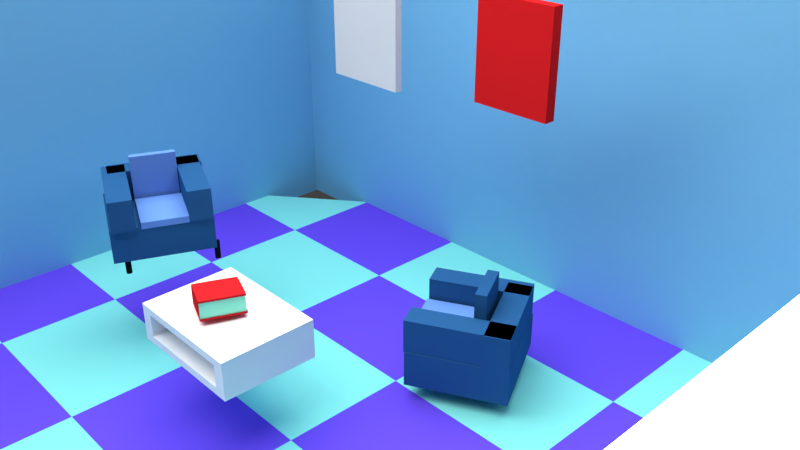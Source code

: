 # Source: UTS.blend  (saved by Blender 2.79.0; exported with 4.5.12 LTS)
import bpy
from mathutils import Matrix  # noqa: F401  (used for matrix-valued properties, if any)

bpy.ops.wm.read_factory_settings(use_empty=True)
scene = bpy.context.scene
scene.name = 'Scene'

# ---- collections
col_collection_1 = bpy.data.collections.new('Collection 1'); scene.collection.children.link(col_collection_1)

# ---- materials (node trees are filled in below, after node groups)
mat_material_020 = bpy.data.materials.new('Material.020')
mat_material_020.alpha_threshold = 0.0
mat_material_020.diffuse_color = (0.8, 0.01589, 0.01834, 1.0)
mat_material_020.roughness = 0.5
mat_material_022 = bpy.data.materials.new('Material.022')
mat_material_022.alpha_threshold = 0.0
mat_material_022.roughness = 0.5
mat_material_015 = bpy.data.materials.new('Material.015')
mat_material_015.alpha_threshold = 0.0
mat_material_015.diffuse_color = (0.01002, 0.01002, 0.01002, 1.0)
mat_material_015.roughness = 0.5
mat_material_016 = bpy.data.materials.new('Material.016')
mat_material_016.alpha_threshold = 0.0
mat_material_016.diffuse_color = (0.1568, 0.3283, 0.8, 1.0)
mat_material_016.roughness = 0.5
mat_material_011 = bpy.data.materials.new('Material.011')
mat_material_011.alpha_threshold = 0.0
mat_material_011.diffuse_color = (0.02612, 0.1157, 0.2883, 1.0)
mat_material_011.roughness = 0.5
mat_material_013 = bpy.data.materials.new('Material.013')
mat_material_013.alpha_threshold = 0.0
mat_material_013.diffuse_color = (0.02612, 0.1157, 0.2883, 1.0)
mat_material_013.roughness = 0.5
mat_material_010 = bpy.data.materials.new('Material.010')
mat_material_010.alpha_threshold = 0.0
mat_material_010.diffuse_color = (0.02612, 0.1157, 0.2883, 1.0)
mat_material_010.roughness = 0.5
mat_material_009 = bpy.data.materials.new('Material.009')
mat_material_009.alpha_threshold = 0.0
mat_material_009.diffuse_color = (0.02612, 0.1157, 0.2883, 1.0)
mat_material_009.roughness = 0.5
mat_material_014 = bpy.data.materials.new('Material.014')
mat_material_014.alpha_threshold = 0.0
mat_material_014.diffuse_color = (0.01002, 0.01002, 0.01002, 1.0)
mat_material_014.roughness = 0.5
mat_material_005 = bpy.data.materials.new('Material.005')
mat_material_005.alpha_threshold = 0.0
mat_material_005.diffuse_color = (0.02612, 0.1157, 0.2883, 1.0)
mat_material_005.roughness = 0.5
mat_material_007 = bpy.data.materials.new('Material.007')
mat_material_007.alpha_threshold = 0.0
mat_material_007.diffuse_color = (0.02612, 0.1157, 0.2883, 1.0)
mat_material_007.roughness = 0.5
mat_material_006 = bpy.data.materials.new('Material.006')
mat_material_006.alpha_threshold = 0.0
mat_material_006.diffuse_color = (0.02612, 0.1157, 0.2883, 1.0)
mat_material_006.roughness = 0.5
mat_material_004 = bpy.data.materials.new('Material.004')
mat_material_004.alpha_threshold = 0.0
mat_material_004.diffuse_color = (0.02612, 0.1157, 0.2883, 1.0)
mat_material_004.roughness = 0.5
mat_material = bpy.data.materials.new('Material')
mat_material.alpha_threshold = 0.0
mat_material.diffuse_color = (0.2183, 0.5456, 0.8, 1.0)
mat_material.roughness = 0.5
mat_material.line_color = (0.0, 0.0, 0.0, 1.0)
mat_material_001 = bpy.data.materials.new('Material.001')
mat_material_001.alpha_threshold = 0.0
mat_material_001.diffuse_color = (0.2319, 0.8, 0.7546, 1.0)
mat_material_001.roughness = 0.5
mat_material_002 = bpy.data.materials.new('Material.002')
mat_material_002.alpha_threshold = 0.0
mat_material_002.diffuse_color = (0.1358, 0.07441, 0.8, 1.0)
mat_material_002.roughness = 0.5
mat_material_019 = bpy.data.materials.new('Material.019')
mat_material_019.alpha_threshold = 0.0
mat_material_019.diffuse_color = (0.5596, 0.01826, 0.0229, 1.0)
mat_material_019.roughness = 0.5
mat_material_018 = bpy.data.materials.new('Material.018')
mat_material_018.alpha_threshold = 0.0
mat_material_018.diffuse_color = (0.3324, 1.0, 0.7811, 1.0)
mat_material_018.roughness = 0.5
mat_material_017 = bpy.data.materials.new('Material.017')
mat_material_017.alpha_threshold = 0.0
mat_material_017.diffuse_color = (1.0, 1.0, 1.0, 1.0)
mat_material_017.roughness = 0.5
mat_material_021 = bpy.data.materials.new('Material.021')
mat_material_021.alpha_threshold = 0.0
mat_material_021.roughness = 0.5

# ---- material node trees
mat_material_022.use_nodes = True; mat_material_022.node_tree.nodes.clear()
_N = mat_material_022.node_tree.nodes; _L = mat_material_022.node_tree.links
n0 = _N.new('ShaderNodeOutputMaterial'); n0.name = 'Material Output'; n0.location = (300, 300)
n1 = _N.new('ShaderNodeBsdfDiffuse'); n1.name = 'Diffuse BSDF'; n1.location = (10, 300)
_L.new(n1.outputs[0], n0.inputs[0])
n0.is_active_output = True
mat_material_021.use_nodes = True; mat_material_021.node_tree.nodes.clear()
_N = mat_material_021.node_tree.nodes; _L = mat_material_021.node_tree.links
n0 = _N.new('ShaderNodeEmission'); n0.name = 'Emission'; n0.location = (113, 374)
n0.inputs[0].default_value = (0.8, 0.8, 0.8, 1.0)
n0.inputs[1].default_value = 5.0
n1 = _N.new('ShaderNodeOutputMaterial'); n1.name = 'Material Output'; n1.location = (276, 374)
_L.new(n0.outputs[0], n1.inputs[0])
n1.is_active_output = True

# ---- world
world_world = bpy.data.worlds.new('World'); scene.world = world_world
world_world.color = (0.05088, 0.05088, 0.05088)
world_world.use_sun_shadow = False
world_world.sun_shadow_jitter_overblur = 0.0
world_world.cycles.sampling_method = 'MANUAL'

# ---- cameras
cam_camera = bpy.data.cameras.new('Camera')
cam_camera.clip_end = 100.0
cam_camera.lens = 35.0
cam_camera.sensor_width = 32.0
cam_camera.sensor_height = 18.0
cam_camera.ortho_scale = 7.314
cam_camera.dof.focus_distance = 0.0

# ---- lights
light_lamp = bpy.data.lights.new('Lamp', 'POINT')
light_lamp.transmission_factor = 0.0
light_lamp.cutoff_distance = 30.0
light_lamp.energy = 100.0
light_lamp.shadow_buffer_clip_start = 1.001
light_lamp.shadow_soft_size = 0.1
light_lamp.shadow_maximum_resolution = 0.006
light_lamp.use_absolute_resolution = True

# ---- meshes
me_cube_018 = bpy.data.meshes.new('Cube.018')
me_cube_018.from_pydata([(-1.0, -1.0, -1.0), (-1.0, -1.0, 1.0), (-1.0, 1.0, -1.0), (-1.0, 1.0, 1.0), (1.0, -1.0, -1.0), (1.0, -1.0, 1.0), (1.0, 1.0, -1.0), (1.0, 1.0, 1.0)], [], [(0, 1, 3, 2), (2, 3, 7, 6), (6, 7, 5, 4), (4, 5, 1, 0), (2, 6, 4, 0), (7, 3, 1, 5)])
_uv = me_cube_018.uv_layers.new(name='UVMap')
_uv.uv.foreach_set('vector', [0.6667, 0.3333, 0.3333, 0.3333, 0.3333, 3.974e-08, 0.6667, 0.0, 0.3333, 0.6667, 3.974e-08, 0.6667, 0.0, 0.3333, 0.3333, 0.3333, 0.3333, 0.3333, 1.291e-07, 0.3333, 0.0, 8.941e-08, 0.3333, 0.0, 0.3333, 0.6667, 0.3333, 0.3333, 0.6667, 0.3333, 0.6667, 0.6667, 1.0, 0.3333, 0.6667, 0.3333, 0.6667, 2.98e-08, 1.0, 0.0, 0.3333, 0.6667, 0.3333, 1.0, 4.967e-08, 1.0, 0.0, 0.6667])
me_cube_018.materials.append(mat_material_020)
me_cube_018.use_remesh_preserve_volume = False
me_cube_018.use_remesh_preserve_attributes = False
me_cube_018.use_mirror_vertex_groups = False
me_cube_018.update()
me_cube_017 = bpy.data.meshes.new('Cube.017')
me_cube_017.from_pydata([(-1.0, -1.0, -1.0), (-1.0, -1.0, 1.0), (-1.0, 1.0, -1.0), (-1.0, 1.0, 1.0), (1.0, -1.0, -1.0), (1.0, -1.0, 1.0), (1.0, 1.0, -1.0), (1.0, 1.0, 1.0)], [], [(0, 1, 3, 2), (2, 3, 7, 6), (6, 7, 5, 4), (4, 5, 1, 0), (2, 6, 4, 0), (7, 3, 1, 5)])
_uv = me_cube_017.uv_layers.new(name='UVMap')
_uv.uv.foreach_set('vector', [0.6667, 0.3333, 0.3333, 0.3333, 0.3333, 3.974e-08, 0.6667, 0.0, 0.3333, 0.6667, 3.974e-08, 0.6667, 0.0, 0.3333, 0.3333, 0.3333, 0.3333, 0.3333, 1.291e-07, 0.3333, 0.0, 8.941e-08, 0.3333, 0.0, 0.3333, 0.6667, 0.3333, 0.3333, 0.6667, 0.3333, 0.6667, 0.6667, 1.0, 0.3333, 0.6667, 0.3333, 0.6667, 2.98e-08, 1.0, 0.0, 0.3333, 0.6667, 0.3333, 1.0, 4.967e-08, 1.0, 0.0, 0.6667])
me_cube_017.materials.append(mat_material_022)
me_cube_017.use_remesh_preserve_volume = False
me_cube_017.use_remesh_preserve_attributes = False
me_cube_017.use_mirror_vertex_groups = False
me_cube_017.update()
me_cylinder_007 = bpy.data.meshes.new('Cylinder.007')
me_cylinder_007.from_pydata([(0.0, 1.0, -1.0), (0.0, 1.0, 1.0), (0.1951, 0.9808, -1.0), (0.1951, 0.9808, 1.0), (0.3827, 0.9239, -1.0), (0.3827, 0.9239, 1.0), (0.5556, 0.8315, -1.0), (0.5556, 0.8315, 1.0), (0.7071, 0.7071, -1.0), (0.7071, 0.7071, 1.0), (0.8315, 0.5556, -1.0), (0.8315, 0.5556, 1.0), (0.9239, 0.3827, -1.0), (0.9239, 0.3827, 1.0), (0.9808, 0.1951, -1.0), (0.9808, 0.1951, 1.0), (1.0, 7.55e-08, -1.0), (1.0, 7.55e-08, 1.0), (0.9808, -0.1951, -1.0), (0.9808, -0.1951, 1.0), (0.9239, -0.3827, -1.0), (0.9239, -0.3827, 1.0), (0.8315, -0.5556, -1.0), (0.8315, -0.5556, 1.0), (0.7071, -0.7071, -1.0), (0.7071, -0.7071, 1.0), (0.5556, -0.8315, -1.0), (0.5556, -0.8315, 1.0), (0.3827, -0.9239, -1.0), (0.3827, -0.9239, 1.0), (0.1951, -0.9808, -1.0), (0.1951, -0.9808, 1.0), (-3.258e-07, -1.0, -1.0), (-3.258e-07, -1.0, 1.0), (-0.1951, -0.9808, -1.0), (-0.1951, -0.9808, 1.0), (-0.3827, -0.9239, -1.0), (-0.3827, -0.9239, 1.0), (-0.5556, -0.8315, -1.0), (-0.5556, -0.8315, 1.0), (-0.7071, -0.7071, -1.0), (-0.7071, -0.7071, 1.0), (-0.8315, -0.5556, -1.0), (-0.8315, -0.5556, 1.0), (-0.9239, -0.3827, -1.0), (-0.9239, -0.3827, 1.0), (-0.9808, -0.1951, -1.0), (-0.9808, -0.1951, 1.0), (-1.0, 9.656e-07, -1.0), (-1.0, 9.656e-07, 1.0), (-0.9808, 0.1951, -1.0), (-0.9808, 0.1951, 1.0), (-0.9239, 0.3827, -1.0), (-0.9239, 0.3827, 1.0), (-0.8315, 0.5556, -1.0), (-0.8315, 0.5556, 1.0), (-0.7071, 0.7071, -1.0), (-0.7071, 0.7071, 1.0), (-0.5556, 0.8315, -1.0), (-0.5556, 0.8315, 1.0), (-0.3827, 0.9239, -1.0), (-0.3827, 0.9239, 1.0), (-0.1951, 0.9808, -1.0), (-0.1951, 0.9808, 1.0), (-7.461, 9.55, 4.309), (-7.461, 9.55, 9.293), (-7.461, 12.48, 4.309), (-7.461, 12.48, 9.293), (-23.22, 9.55, 4.309), (-23.22, 9.55, 9.293), (-23.22, 12.48, 4.309), (-23.22, 12.48, 9.293), (-7.563, 38.56, 4.066), (-7.563, 38.56, 4.771), (-7.563, 14.3, 4.066), (-7.563, 14.3, 4.771), (-24.19, 38.56, 4.066), (-24.19, 38.56, 4.771), (-24.19, 14.3, 4.066), (-24.19, 14.3, 4.771), (-32.13, 9.22, 4.134), (-32.13, 9.22, 7.477), (0.3564, 9.22, 4.134), (0.3564, 9.22, 7.477), (-32.13, -0.4771, 4.134), (-32.13, -0.4771, 7.477), (0.3564, -0.4771, 4.134), (0.3564, -0.4771, 7.477), (-23.43, 39.06, 4.134), (-23.43, 39.06, 7.477), (-23.43, 0.03924, 4.134), (-23.43, 0.03924, 7.477), (-31.51, 39.06, 4.134), (-31.51, 39.06, 7.477), (-31.51, 0.03924, 4.134), (-31.51, 0.03924, 7.477), (2.194, 39.65, 4.134), (2.194, 39.65, 7.477), (2.194, 0.6261, 4.134), (2.194, 0.6261, 7.477), (-5.879, 39.65, 4.134), (-5.879, 39.65, 7.477), (-5.879, 0.6261, 4.134), (-5.879, 0.6261, 7.477), (2.805, 38.18, 0.6875), (2.805, 38.18, 4.252), (2.805, -0.8366, 0.6875), (2.805, -0.8366, 4.252), (-31.67, 38.18, 0.6875), (-31.67, 38.18, 4.252), (-31.67, -0.8366, 0.6875), (-31.67, -0.8366, 4.252), (-31.51, 0.9973, -1.119), (-31.51, 0.9973, 0.8805), (-31.31, 0.978, -1.119), (-31.31, 0.978, 0.8805), (-31.13, 0.9211, -1.119), (-31.13, 0.9211, 0.8805), (-30.95, 0.8287, -1.119), (-30.95, 0.8287, 0.8805), (-30.8, 0.7044, -1.119), (-30.8, 0.7044, 0.8805), (-30.68, 0.5528, -1.119), (-30.68, 0.5528, 0.8805), (-30.58, 0.3799, -1.119), (-30.58, 0.3799, 0.8805), (-30.53, 0.1923, -1.119), (-30.53, 0.1923, 0.8805), (-30.51, -0.002747, -1.119), (-30.51, -0.002747, 0.8805), (-30.53, -0.1978, -1.119), (-30.53, -0.1978, 0.8805), (-30.58, -0.3854, -1.119), (-30.58, -0.3854, 0.8805), (-30.68, -0.5583, -1.119), (-30.68, -0.5583, 0.8805), (-30.8, -0.7099, -1.119), (-30.8, -0.7099, 0.8805), (-30.95, -0.8342, -1.119), (-30.95, -0.8342, 0.8805), (-31.13, -0.9266, -1.119), (-31.13, -0.9266, 0.8805), (-31.31, -0.9835, -1.119), (-31.31, -0.9835, 0.8805), (-31.51, -1.003, -1.119), (-31.51, -1.003, 0.8805), (-31.7, -0.9835, -1.119), (-31.7, -0.9835, 0.8805), (-31.89, -0.9266, -1.119), (-31.89, -0.9266, 0.8805), (-32.06, -0.8342, -1.119), (-32.06, -0.8342, 0.8805), (-32.22, -0.7099, -1.119), (-32.22, -0.7099, 0.8805), (-32.34, -0.5583, -1.119), (-32.34, -0.5583, 0.8805), (-32.43, -0.3854, -1.119), (-32.43, -0.3854, 0.8805), (-32.49, -0.1978, -1.119), (-32.49, -0.1978, 0.8805), (-32.51, -0.002746, -1.119), (-32.51, -0.002746, 0.8805), (-32.49, 0.1923, -1.119), (-32.49, 0.1923, 0.8805), (-32.43, 0.3799, -1.119), (-32.43, 0.3799, 0.8805), (-32.34, 0.5528, -1.119), (-32.34, 0.5528, 0.8805), (-32.22, 0.7044, -1.119), (-32.22, 0.7044, 0.8805), (-32.06, 0.8287, -1.119), (-32.06, 0.8287, 0.8805), (-31.89, 0.9211, -1.119), (-31.89, 0.9211, 0.8805), (-31.7, 0.978, -1.119), (-31.7, 0.978, 0.8805), (-1.696, 36.73, -0.8948), (-1.696, 36.73, 1.105), (-1.501, 36.72, -0.8948), (-1.501, 36.72, 1.105), (-1.313, 36.66, -0.8948), (-1.313, 36.66, 1.105), (-1.14, 36.57, -0.8948), (-1.14, 36.57, 1.105), (-0.9886, 36.44, -0.8948), (-0.9886, 36.44, 1.105), (-0.8642, 36.29, -0.8948), (-0.8642, 36.29, 1.105), (-0.7718, 36.12, -0.8948), (-0.7718, 36.12, 1.105), (-0.7149, 35.93, -0.8948), (-0.7149, 35.93, 1.105), (-0.6957, 35.73, -0.8948), (-0.6957, 35.73, 1.105), (-0.7149, 35.54, -0.8948), (-0.7149, 35.54, 1.105), (-0.7718, 35.35, -0.8948), (-0.7718, 35.35, 1.105), (-0.8642, 35.18, -0.8948), (-0.8642, 35.18, 1.105), (-0.9886, 35.03, -0.8948), (-0.9886, 35.03, 1.105), (-1.14, 34.9, -0.8948), (-1.14, 34.9, 1.105), (-1.313, 34.81, -0.8948), (-1.313, 34.81, 1.105), (-1.501, 34.75, -0.8948), (-1.501, 34.75, 1.105), (-1.696, 34.73, -0.8948), (-1.696, 34.73, 1.105), (-1.891, 34.75, -0.8948), (-1.891, 34.75, 1.105), (-2.078, 34.81, -0.8948), (-2.078, 34.81, 1.105), (-2.251, 34.9, -0.8948), (-2.251, 34.9, 1.105), (-2.403, 35.03, -0.8948), (-2.403, 35.03, 1.105), (-2.527, 35.18, -0.8948), (-2.527, 35.18, 1.105), (-2.62, 35.35, -0.8948), (-2.62, 35.35, 1.105), (-2.676, 35.54, -0.8948), (-2.676, 35.54, 1.105), (-2.696, 35.73, -0.8948), (-2.696, 35.73, 1.105), (-2.676, 35.93, -0.8948), (-2.676, 35.93, 1.105), (-2.62, 36.12, -0.8948), (-2.62, 36.12, 1.105), (-2.527, 36.29, -0.8948), (-2.527, 36.29, 1.105), (-2.403, 36.44, -0.8948), (-2.403, 36.44, 1.105), (-2.251, 36.57, -0.8948), (-2.251, 36.57, 1.105), (-2.078, 36.66, -0.8948), (-2.078, 36.66, 1.105), (-1.891, 36.72, -0.8948), (-1.891, 36.72, 1.105), (-31.89, 36.88, -0.7847), (-31.89, 36.88, 1.215), (-31.69, 36.86, -0.7847), (-31.69, 36.86, 1.215), (-31.51, 36.8, -0.7847), (-31.51, 36.8, 1.215), (-31.33, 36.71, -0.7847), (-31.33, 36.71, 1.215), (-31.18, 36.58, -0.7847), (-31.18, 36.58, 1.215), (-31.06, 36.43, -0.7847), (-31.06, 36.43, 1.215), (-30.97, 36.26, -0.7847), (-30.97, 36.26, 1.215), (-30.91, 36.07, -0.7847), (-30.91, 36.07, 1.215), (-30.89, 35.88, -0.7847), (-30.89, 35.88, 1.215), (-30.91, 35.68, -0.7847), (-30.91, 35.68, 1.215), (-30.97, 35.49, -0.7847), (-30.97, 35.49, 1.215), (-31.06, 35.32, -0.7847), (-31.06, 35.32, 1.215), (-31.18, 35.17, -0.7847), (-31.18, 35.17, 1.215), (-31.33, 35.05, -0.7847), (-31.33, 35.05, 1.215), (-31.51, 34.95, -0.7847), (-31.51, 34.95, 1.215), (-31.69, 34.9, -0.7847), (-31.69, 34.9, 1.215), (-31.89, 34.88, -0.7847), (-31.89, 34.88, 1.215), (-32.09, 34.9, -0.7847), (-32.09, 34.9, 1.215), (-32.27, 34.95, -0.7847), (-32.27, 34.95, 1.215), (-32.45, 35.05, -0.7847), (-32.45, 35.05, 1.215), (-32.6, 35.17, -0.7847), (-32.6, 35.17, 1.215), (-32.72, 35.32, -0.7847), (-32.72, 35.32, 1.215), (-32.81, 35.49, -0.7847), (-32.81, 35.49, 1.215), (-32.87, 35.68, -0.7847), (-32.87, 35.68, 1.215), (-32.89, 35.88, -0.7847), (-32.89, 35.88, 1.215), (-32.87, 36.07, -0.7847), (-32.87, 36.07, 1.215), (-32.81, 36.26, -0.7847), (-32.81, 36.26, 1.215), (-32.72, 36.43, -0.7847), (-32.72, 36.43, 1.215), (-32.6, 36.58, -0.7847), (-32.6, 36.58, 1.215), (-32.45, 36.71, -0.7847), (-32.45, 36.71, 1.215), (-32.27, 36.8, -0.7847), (-32.27, 36.8, 1.215), (-32.09, 36.86, -0.7847), (-32.09, 36.86, 1.215)], [], [(0, 1, 3, 2), (2, 3, 5, 4), (4, 5, 7, 6), (6, 7, 9, 8), (8, 9, 11, 10), (10, 11, 13, 12), (12, 13, 15, 14), (14, 15, 17, 16), (16, 17, 19, 18), (18, 19, 21, 20), (20, 21, 23, 22), (22, 23, 25, 24), (24, 25, 27, 26), (26, 27, 29, 28), (28, 29, 31, 30), (30, 31, 33, 32), (32, 33, 35, 34), (34, 35, 37, 36), (36, 37, 39, 38), (38, 39, 41, 40), (40, 41, 43, 42), (42, 43, 45, 44), (44, 45, 47, 46), (46, 47, 49, 48), (48, 49, 51, 50), (50, 51, 53, 52), (52, 53, 55, 54), (54, 55, 57, 56), (56, 57, 59, 58), (58, 59, 61, 60), (3, 1, 63, 61, 59, 57, 55, 53, 51, 49, 47, 45, 43, 41, 39, 37, 35, 33, 31, 29, 27, 25, 23, 21, 19, 17, 15, 13, 11, 9, 7, 5), (60, 61, 63, 62), (62, 63, 1, 0), (0, 2, 4, 6, 8, 10, 12, 14, 16, 18, 20, 22, 24, 26, 28, 30, 32, 34, 36, 38, 40, 42, 44, 46, 48, 50, 52, 54, 56, 58, 60, 62), (64, 65, 67, 66), (66, 67, 71, 70), (70, 71, 69, 68), (68, 69, 65, 64), (66, 70, 68, 64), (71, 67, 65, 69), (72, 73, 75, 74), (74, 75, 79, 78), (78, 79, 77, 76), (76, 77, 73, 72), (74, 78, 76, 72), (79, 75, 73, 77), (80, 81, 83, 82), (82, 83, 87, 86), (86, 87, 85, 84), (84, 85, 81, 80), (82, 86, 84, 80), (87, 83, 81, 85), (88, 89, 91, 90), (90, 91, 95, 94), (94, 95, 93, 92), (92, 93, 89, 88), (90, 94, 92, 88), (95, 91, 89, 93), (96, 97, 99, 98), (98, 99, 103, 102), (102, 103, 101, 100), (100, 101, 97, 96), (98, 102, 100, 96), (103, 99, 97, 101), (104, 105, 107, 106), (106, 107, 111, 110), (110, 111, 109, 108), (108, 109, 105, 104), (106, 110, 108, 104), (111, 107, 105, 109), (112, 113, 115, 114), (114, 115, 117, 116), (116, 117, 119, 118), (118, 119, 121, 120), (120, 121, 123, 122), (122, 123, 125, 124), (124, 125, 127, 126), (126, 127, 129, 128), (128, 129, 131, 130), (130, 131, 133, 132), (132, 133, 135, 134), (134, 135, 137, 136), (136, 137, 139, 138), (138, 139, 141, 140), (140, 141, 143, 142), (142, 143, 145, 144), (144, 145, 147, 146), (146, 147, 149, 148), (148, 149, 151, 150), (150, 151, 153, 152), (152, 153, 155, 154), (154, 155, 157, 156), (156, 157, 159, 158), (158, 159, 161, 160), (160, 161, 163, 162), (162, 163, 165, 164), (164, 165, 167, 166), (166, 167, 169, 168), (168, 169, 171, 170), (170, 171, 173, 172), (115, 113, 175, 173, 171, 169, 167, 165, 163, 161, 159, 157, 155, 153, 151, 149, 147, 145, 143, 141, 139, 137, 135, 133, 131, 129, 127, 125, 123, 121, 119, 117), (172, 173, 175, 174), (174, 175, 113, 112), (112, 114, 116, 118, 120, 122, 124, 126, 128, 130, 132, 134, 136, 138, 140, 142, 144, 146, 148, 150, 152, 154, 156, 158, 160, 162, 164, 166, 168, 170, 172, 174), (176, 177, 179, 178), (178, 179, 181, 180), (180, 181, 183, 182), (182, 183, 185, 184), (184, 185, 187, 186), (186, 187, 189, 188), (188, 189, 191, 190), (190, 191, 193, 192), (192, 193, 195, 194), (194, 195, 197, 196), (196, 197, 199, 198), (198, 199, 201, 200), (200, 201, 203, 202), (202, 203, 205, 204), (204, 205, 207, 206), (206, 207, 209, 208), (208, 209, 211, 210), (210, 211, 213, 212), (212, 213, 215, 214), (214, 215, 217, 216), (216, 217, 219, 218), (218, 219, 221, 220), (220, 221, 223, 222), (222, 223, 225, 224), (224, 225, 227, 226), (226, 227, 229, 228), (228, 229, 231, 230), (230, 231, 233, 232), (232, 233, 235, 234), (234, 235, 237, 236), (179, 177, 239, 237, 235, 233, 231, 229, 227, 225, 223, 221, 219, 217, 215, 213, 211, 209, 207, 205, 203, 201, 199, 197, 195, 193, 191, 189, 187, 185, 183, 181), (236, 237, 239, 238), (238, 239, 177, 176), (176, 178, 180, 182, 184, 186, 188, 190, 192, 194, 196, 198, 200, 202, 204, 206, 208, 210, 212, 214, 216, 218, 220, 222, 224, 226, 228, 230, 232, 234, 236, 238), (240, 241, 243, 242), (242, 243, 245, 244), (244, 245, 247, 246), (246, 247, 249, 248), (248, 249, 251, 250), (250, 251, 253, 252), (252, 253, 255, 254), (254, 255, 257, 256), (256, 257, 259, 258), (258, 259, 261, 260), (260, 261, 263, 262), (262, 263, 265, 264), (264, 265, 267, 266), (266, 267, 269, 268), (268, 269, 271, 270), (270, 271, 273, 272), (272, 273, 275, 274), (274, 275, 277, 276), (276, 277, 279, 278), (278, 279, 281, 280), (280, 281, 283, 282), (282, 283, 285, 284), (284, 285, 287, 286), (286, 287, 289, 288), (288, 289, 291, 290), (290, 291, 293, 292), (292, 293, 295, 294), (294, 295, 297, 296), (296, 297, 299, 298), (298, 299, 301, 300), (243, 241, 303, 301, 299, 297, 295, 293, 291, 289, 287, 285, 283, 281, 279, 277, 275, 273, 271, 269, 267, 265, 263, 261, 259, 257, 255, 253, 251, 249, 247, 245), (300, 301, 303, 302), (302, 303, 241, 240), (240, 242, 244, 246, 248, 250, 252, 254, 256, 258, 260, 262, 264, 266, 268, 270, 272, 274, 276, 278, 280, 282, 284, 286, 288, 290, 292, 294, 296, 298, 300, 302)])
me_cylinder_007.polygons.foreach_set('material_index', [0, 0, 0, 0, 0, 0, 0, 0, 0, 0, 0, 0, 0, 0, 0, 0, 0, 0, 0, 0, 0, 0, 0, 0, 0, 0, 0, 0, 0, 0, 0, 0, 0, 0, 1, 1, 1, 1, 1, 1, 1, 1, 1, 1, 1, 1, 2, 2, 2, 2, 2, 2, 3, 3, 3, 3, 3, 3, 4, 4, 4, 4, 4, 4, 5, 5, 5, 5, 5, 5, 0, 0, 0, 0, 0, 0, 0, 0, 0, 0, 0, 0, 0, 0, 0, 0, 0, 0, 0, 0, 0, 0, 0, 0, 0, 0, 0, 0, 0, 0, 0, 0, 0, 0, 0, 0, 0, 0, 0, 0, 0, 0, 0, 0, 0, 0, 0, 0, 0, 0, 0, 0, 0, 0, 0, 0, 0, 0, 0, 0, 0, 0, 0, 0, 0, 0, 0, 0, 6, 6, 6, 6, 6, 6, 6, 6, 6, 6, 6, 6, 6, 6, 6, 6, 6, 6, 6, 6, 6, 6, 6, 6, 6, 6, 6, 6, 6, 6, 6, 6, 6, 6])
_uv = me_cylinder_007.uv_layers.new(name='UVMap')
_uv.uv.foreach_set('vector', [0.0, 0.0, 0.0, 0.0, 0.0, 0.0, 0.0, 0.0, 0.0, 0.0, 0.0, 0.0, 0.0, 0.0, 0.0, 0.0, 0.0, 0.0, 0.0, 0.0, 0.0, 0.0, 0.0, 0.0, 0.0, 0.0, 0.0, 0.0, 0.0, 0.0, 0.0, 0.0, 0.0, 0.0, 0.0, 0.0, 0.0, 0.0, 0.0, 0.0, 0.0, 0.0, 0.0, 0.0, 0.0, 0.0, 0.0, 0.0, 0.0, 0.0, 0.0, 0.0, 0.0, 0.0, 0.0, 0.0, 0.0, 0.0, 0.0, 0.0, 0.0, 0.0, 0.0, 0.0, 0.0, 0.0, 0.0, 0.0, 0.0, 0.0, 0.0, 0.0, 0.0, 0.0, 0.0, 0.0, 0.0, 0.0, 0.0, 0.0, 0.0, 0.0, 0.0, 0.0, 0.0, 0.0, 0.0, 0.0, 0.0, 0.0, 0.0, 0.0, 0.0, 0.0, 0.0, 0.0, 0.0, 0.0, 0.0, 0.0, 0.0, 0.0, 0.0, 0.0, 0.0, 0.0, 0.0, 0.0, 0.0, 0.0, 0.0, 0.0, 0.0, 0.0, 0.0, 0.0, 0.0, 0.0, 0.0, 0.0, 0.0, 0.0, 0.0, 0.0, 0.0, 0.0, 0.0, 0.0, 0.0, 0.0, 0.0, 0.0, 0.0, 0.0, 0.0, 0.0, 0.0, 0.0, 0.0, 0.0, 0.0, 0.0, 0.0, 0.0, 0.0, 0.0, 0.0, 0.0, 0.0, 0.0, 0.0, 0.0, 0.0, 0.0, 0.0, 0.0, 0.0, 0.0, 0.0, 0.0, 0.0, 0.0, 0.0, 0.0, 0.0, 0.0, 0.0, 0.0, 0.0, 0.0, 0.0, 0.0, 0.0, 0.0, 0.0, 0.0, 0.0, 0.0, 0.0, 0.0, 0.0, 0.0, 0.0, 0.0, 0.0, 0.0, 0.0, 0.0, 0.0, 0.0, 0.0, 0.0, 0.0, 0.0, 0.0, 0.0, 0.0, 0.0, 0.0, 0.0, 0.0, 0.0, 0.0, 0.0, 0.0, 0.0, 0.0, 0.0, 0.0, 0.0, 0.0, 0.0, 0.0, 0.0, 0.0, 0.0, 0.0, 0.0, 0.0, 0.0, 0.0, 0.0, 0.0, 0.0, 0.0, 0.0, 0.0, 0.0, 0.0, 0.0, 0.0, 0.0, 0.0, 0.0, 0.0, 0.0, 0.0, 0.0, 0.0, 0.0, 0.0, 0.0, 0.0, 0.0, 0.0, 0.0, 0.0, 0.0, 0.0, 0.0, 0.0, 0.0, 0.0, 0.0, 0.0, 0.0, 0.0, 0.0, 0.0, 0.0, 0.0, 0.0, 0.0, 0.0, 0.0, 0.0, 0.0, 0.0, 0.0, 0.0, 0.0, 0.0, 0.0, 0.0, 0.0, 0.0, 0.0, 0.0, 0.0, 0.0, 0.0, 0.0, 0.0, 0.0, 0.0, 0.0, 0.0, 0.0, 0.0, 0.0, 0.0, 0.0, 0.0, 0.0, 0.0, 0.0, 0.0, 0.0, 0.0, 0.0, 0.0, 0.0, 0.0, 0.0, 0.0, 0.0, 0.0, 0.0, 0.0, 0.0, 0.0, 0.0, 0.0, 0.0, 0.0, 0.0, 0.0, 0.0, 0.0, 0.0, 0.0, 0.0, 0.0, 0.0, 0.0, 0.0, 0.0, 0.0, 0.0, 0.0, 0.0, 0.0, 0.0, 0.0, 0.0, 0.0, 0.0, 0.0, 0.0, 0.0, 0.0, 0.0, 0.0, 0.0, 0.0, 0.0, 0.0, 0.0, 0.0, 0.0, 0.0, 0.0, 0.0, 0.0, 0.0, 0.0, 0.0, 0.0, 0.0, 0.0, 0.0, 0.0, 0.0, 0.0, 0.0, 0.0, 0.0, 0.0, 0.0, 0.0, 0.0, 0.0, 0.0, 0.0, 0.0, 0.0, 0.0, 0.0, 0.0, 0.0, 0.0, 0.0, 0.0, 0.0, 0.6667, 0.3333, 0.3333, 0.3333, 0.3333, 3.974e-08, 0.6667, 0.0, 0.3333, 0.6667, 3.974e-08, 0.6667, 0.0, 0.3333, 0.3333, 0.3333, 0.3333, 0.3333, 1.291e-07, 0.3333, 0.0, 8.941e-08, 0.3333, 0.0, 0.3333, 0.6667, 0.3333, 0.3333, 0.6667, 0.3333, 0.6667, 0.6667, 1.0, 0.3333, 0.6667, 0.3333, 0.6667, 2.98e-08, 1.0, 0.0, 0.3333, 0.6667, 0.3333, 1.0, 4.967e-08, 1.0, 0.0, 0.6667, 0.6667, 0.3333, 0.3333, 0.3333, 0.3333, 3.974e-08, 0.6667, 0.0, 0.3333, 0.6667, 3.974e-08, 0.6667, 0.0, 0.3333, 0.3333, 0.3333, 0.3333, 0.3333, 1.291e-07, 0.3333, 0.0, 8.941e-08, 0.3333, 0.0, 0.3333, 0.6667, 0.3333, 0.3333, 0.6667, 0.3333, 0.6667, 0.6667, 1.0, 0.3333, 0.6667, 0.3333, 0.6667, 2.98e-08, 1.0, 0.0, 0.3333, 0.6667, 0.3333, 1.0, 4.967e-08, 1.0, 0.0, 0.6667, 0.0, 0.0, 0.0, 0.0, 0.0, 0.0, 0.0, 0.0, 0.0, 0.0, 0.0, 0.0, 0.0, 0.0, 0.0, 0.0, 0.0, 0.0, 0.0, 0.0, 0.0, 0.0, 0.0, 0.0, 0.0, 0.0, 0.0, 0.0, 0.0, 0.0, 0.0, 0.0, 0.0, 0.0, 0.0, 0.0, 0.0, 0.0, 0.0, 0.0, 0.0, 0.0, 0.0, 0.0, 0.0, 0.0, 0.0, 0.0, 0.0, 0.0, 0.0, 0.0, 0.0, 0.0, 0.0, 0.0, 0.0, 0.0, 0.0, 0.0, 0.0, 0.0, 0.0, 0.0, 0.0, 0.0, 0.0, 0.0, 0.0, 0.0, 0.0, 0.0, 0.0, 0.0, 0.0, 0.0, 0.0, 0.0, 0.0, 0.0, 0.0, 0.0, 0.0, 0.0, 0.0, 0.0, 0.0, 0.0, 0.0, 0.0, 0.0, 0.0, 0.0, 0.0, 0.0, 0.0, 0.0, 0.0, 0.0, 0.0, 0.0, 0.0, 0.0, 0.0, 0.0, 0.0, 0.0, 0.0, 0.0, 0.0, 0.0, 0.0, 0.0, 0.0, 0.0, 0.0, 0.0, 0.0, 0.0, 0.0, 0.0, 0.0, 0.0, 0.0, 0.0, 0.0, 0.0, 0.0, 0.0, 0.0, 0.0, 0.0, 0.0, 0.0, 0.0, 0.0, 0.0, 0.0, 0.0, 0.0, 0.0, 0.0, 0.0, 0.0, 0.0, 0.0, 0.0, 0.0, 0.0, 0.0, 0.0, 0.0, 0.0, 0.0, 0.0, 0.0, 0.0, 0.0, 0.0, 0.0, 0.0, 0.0, 0.0, 0.0, 0.0, 0.0, 0.0, 0.0, 0.0, 0.0, 0.0, 0.0, 0.0, 0.0, 0.0, 0.0, 0.0, 0.0, 0.0, 0.0, 0.0, 0.0, 0.0, 0.0, 0.0, 0.0, 0.0, 0.0, 0.0, 0.0, 0.0, 0.0, 0.0, 0.0, 0.0, 0.0, 0.0, 0.0, 0.0, 0.0, 0.0, 0.0, 0.0, 0.0, 0.0, 0.0, 0.0, 0.0, 0.0, 0.0, 0.0, 0.0, 0.0, 0.0, 0.0, 0.0, 0.0, 0.0, 0.0, 0.0, 0.0, 0.0, 0.0, 0.0, 0.0, 0.0, 0.0, 0.0, 0.0, 0.0, 0.0, 0.0, 0.0, 0.0, 0.0, 0.0, 0.0, 0.0, 0.0, 0.0, 0.0, 0.0, 0.0, 0.0, 0.0, 0.0, 0.0, 0.0, 0.0, 0.0, 0.0, 0.0, 0.0, 0.0, 0.0, 0.0, 0.0, 0.0, 0.0, 0.0, 0.0, 0.0, 0.0, 0.0, 0.0, 0.0, 0.0, 0.0, 0.0, 0.0, 0.0, 0.0, 0.0, 0.0, 0.0, 0.0, 0.0, 0.0, 0.0, 0.0, 0.0, 0.0, 0.0, 0.0, 0.0, 0.0, 0.0, 0.0, 0.0, 0.0, 0.0, 0.0, 0.0, 0.0, 0.0, 0.0, 0.0, 0.0, 0.0, 0.0, 0.0, 0.0, 0.0, 0.0, 0.0, 0.0, 0.0, 0.0, 0.0, 0.0, 0.0, 0.0, 0.0, 0.0, 0.0, 0.0, 0.0, 0.0, 0.0, 0.0, 0.0, 0.0, 0.0, 0.0, 0.0, 0.0, 0.0, 0.0, 0.0, 0.0, 0.0, 0.0, 0.0, 0.0, 0.0, 0.0, 0.0, 0.0, 0.0, 0.0, 0.0, 0.0, 0.0, 0.0, 0.0, 0.0, 0.0, 0.0, 0.0, 0.0, 0.0, 0.0, 0.0, 0.0, 0.0, 0.0, 0.0, 0.0, 0.0, 0.0, 0.0, 0.0, 0.0, 0.0, 0.0, 0.0, 0.0, 0.0, 0.0, 0.0, 0.0, 0.0, 0.0, 0.0, 0.0, 0.0, 0.0, 0.0, 0.0, 0.0, 0.0, 0.0, 0.0, 0.0, 0.0, 0.0, 0.0, 0.0, 0.0, 0.0, 0.0, 0.0, 0.0, 0.0, 0.0, 0.0, 0.0, 0.0, 0.0, 0.0, 0.0, 0.0, 0.0, 0.0, 0.0, 0.0, 0.0, 0.0, 0.0, 0.0, 0.0, 0.0, 0.0, 0.0, 0.0, 0.0, 0.0, 0.0, 0.0, 0.0, 0.0, 0.0, 0.0, 0.0, 0.0, 0.0, 0.0, 0.0, 0.0, 0.0, 0.0, 0.0, 0.0, 0.0, 0.0, 0.0, 0.0, 0.0, 0.0, 0.0, 0.0, 0.0, 0.0, 0.0, 0.0, 0.0, 0.0, 0.0, 0.0, 0.0, 0.0, 0.0, 0.0, 0.0, 0.0, 0.0, 0.0, 0.0, 0.0, 0.0, 0.0, 0.0, 0.0, 0.0, 0.0, 0.0, 0.0, 0.0, 0.0, 0.0, 0.0, 0.0, 0.0, 0.0, 0.0, 0.0, 0.0, 0.0, 0.0, 0.0, 0.0, 0.0, 0.0, 0.0, 0.0, 0.0, 0.0, 0.0, 0.0, 0.0, 0.0, 0.0, 0.0, 0.0, 0.0, 0.0, 0.0, 0.0, 0.0, 0.0, 0.0, 0.0, 0.0, 0.0, 0.0, 0.0, 0.0, 0.0, 0.0, 0.0, 0.0, 0.0, 0.0, 0.0, 0.0, 0.0, 0.0, 0.0, 0.0, 0.0, 0.0, 0.0, 0.0, 0.0, 0.0, 0.0, 0.0, 0.0, 0.0, 0.0, 0.0, 0.0, 0.0, 0.0, 0.0, 0.0, 0.0, 0.0, 0.0, 0.0, 0.0, 0.0, 0.0, 0.0, 0.0, 0.0, 0.0, 0.0, 0.0, 0.0, 0.0, 0.0, 0.0, 0.0, 0.0, 0.0, 0.0, 0.0, 0.0, 0.0, 0.0, 0.0, 0.0, 0.0, 0.0, 0.0, 0.0, 0.0, 0.0, 0.0, 0.0, 0.0, 0.0, 0.0, 0.0, 0.0, 0.0, 0.0, 0.0, 0.0, 0.0, 0.0, 0.0, 0.0, 0.0, 0.0, 0.0, 0.0, 0.0, 0.0, 0.0, 0.0, 0.0, 0.0, 0.0, 0.0, 0.0, 0.0, 0.0, 0.0, 0.0, 0.0, 0.0, 0.0, 0.0, 0.0, 0.0, 0.0, 0.0, 0.0, 0.0, 0.0, 0.0, 0.0, 0.0, 0.0, 0.0, 0.0, 0.0, 0.0, 0.0, 0.0, 0.0, 0.0, 0.0, 0.0, 0.0, 0.0, 0.0, 0.0, 0.0, 0.0, 0.0, 0.0, 0.0, 0.0, 0.0, 0.0, 0.0, 0.0, 0.0, 0.0, 0.0, 0.0, 0.0, 0.0, 0.0, 0.0, 0.0, 0.0, 0.0, 0.0, 0.0, 0.0, 0.0, 0.0, 0.0, 0.0, 0.0, 0.0, 0.0, 0.0, 0.0, 0.0, 0.0, 0.0, 0.0, 0.0, 0.0, 0.0, 0.0, 0.0, 0.0, 0.0, 0.0, 0.0, 0.0, 0.0, 0.0, 0.0, 0.0, 0.0, 0.0, 0.0, 0.0, 0.0, 0.0, 0.0, 0.0, 0.0, 0.0, 0.0, 0.0, 0.0, 0.0, 0.0, 0.0, 0.0, 0.0, 0.0, 0.0, 0.0, 0.0, 0.0, 0.0, 0.0, 0.0, 0.0, 0.0, 0.0, 0.0, 0.0, 0.0, 0.0, 0.0, 0.0, 0.0, 0.0, 0.0, 0.0, 0.0, 0.0, 0.0, 0.0, 0.0, 0.0, 0.0, 0.0, 0.0, 0.0, 0.0, 0.0, 0.0, 0.0, 0.0, 0.0, 0.0, 0.0, 0.0, 0.0, 0.0, 0.0, 0.0, 0.0, 0.0, 0.0, 0.0, 0.0, 0.0, 0.0, 0.0, 0.0, 0.0, 0.0, 0.0, 0.0, 0.0, 0.0, 0.0, 0.0, 0.0, 0.0, 0.0, 0.0, 0.0, 0.0, 0.0, 0.0, 0.0, 0.0, 0.0, 0.0, 0.0, 0.0, 0.0, 0.0, 0.0, 0.0, 0.0, 0.0, 0.0, 0.0, 0.0, 0.0, 0.0, 0.0, 0.0, 0.0, 0.0, 0.0, 0.0, 0.0, 0.0, 0.0, 0.0, 0.0, 0.0, 0.0, 0.0, 0.0, 0.0, 0.0, 0.0, 0.0, 0.0, 0.0, 0.0, 0.0, 0.0, 0.0, 0.0, 0.0, 0.0, 0.0, 0.0, 0.0, 0.0, 0.0, 0.0, 0.0, 0.0, 0.0, 0.0, 0.0, 0.0, 0.0, 0.0, 0.0, 0.0, 0.0, 0.0, 0.0, 0.0, 0.0, 0.0, 0.0, 0.0, 0.0, 0.0, 0.0, 0.0, 0.0, 0.0, 0.0, 0.0, 0.0, 0.0, 0.0, 0.0, 0.0, 0.0, 0.0, 0.0, 0.0, 0.0, 0.0, 0.0, 0.0, 0.0, 0.0, 0.0, 0.0, 0.0, 0.0, 0.0, 0.0, 0.0, 0.0, 0.0, 0.0, 0.0, 0.0, 0.0, 0.0, 0.0, 0.0, 0.0, 0.0, 0.0, 0.0, 0.0, 0.0, 0.0, 0.0, 0.0, 0.0, 0.0, 0.0, 0.0, 0.0, 0.0, 0.0, 0.0, 0.0, 0.0, 0.0, 0.0, 0.0, 0.0, 0.0, 0.0, 0.0, 0.0, 0.0, 0.0, 0.0, 0.0, 0.0, 0.0, 0.0, 0.0, 0.0, 0.0, 0.0, 0.0, 0.0, 0.0, 0.0, 0.0, 0.0, 0.0, 0.0, 0.0, 0.0, 0.0, 0.0, 0.0, 0.0, 0.0, 0.0, 0.0, 0.0, 0.0, 0.0, 0.0, 0.0, 0.0, 0.0, 0.0, 0.0, 0.0, 0.0, 0.0, 0.0, 0.0, 0.0, 0.0, 0.0, 0.0, 0.0, 0.0, 0.0, 0.0, 0.0, 0.0, 0.0, 0.0, 0.0, 0.0, 0.0, 0.0, 0.0, 0.0, 0.0, 0.0, 0.0, 0.0, 0.0, 0.0, 0.0, 0.0, 0.0, 0.0, 0.0, 0.0, 0.0, 0.0, 0.0, 0.0, 0.0, 0.0, 0.0, 0.0, 0.0, 0.0, 0.0, 0.0, 0.0, 0.0, 0.0, 0.0, 0.0, 0.0, 0.0, 0.0, 0.0, 0.0, 0.0, 0.0, 0.0, 0.0, 0.0, 0.0, 0.0, 0.0, 0.0, 0.0, 0.0, 0.0, 0.0, 0.0, 0.0, 0.0, 0.0, 0.0, 0.0, 0.0, 0.0, 0.0, 0.0, 0.0, 0.0, 0.0, 0.0, 0.0, 0.0, 0.0, 0.0, 0.0, 0.0, 0.0, 0.0, 0.0, 0.0, 0.0, 0.0, 0.0, 0.0, 0.0, 0.0, 0.0, 0.0, 0.0, 0.0, 0.0, 0.0, 0.0, 0.0, 0.0, 0.0, 0.0, 0.0, 0.0, 0.0, 0.0, 0.0, 0.0, 0.0, 0.0, 0.0, 0.0, 0.0, 0.0, 0.0, 0.0, 0.0, 0.0, 0.0, 0.0, 0.0, 0.0, 0.0, 0.0, 0.0, 0.0, 0.0, 0.0, 0.0, 0.0, 0.0, 0.0, 0.0, 0.0, 0.0, 0.0, 0.0, 0.0, 0.0, 0.0, 0.0, 0.0, 0.0, 0.0, 0.0, 0.0, 0.0, 0.0, 0.0, 0.0, 0.0, 0.0, 0.0, 0.0, 0.0, 0.0, 0.0, 0.0, 0.0, 0.0, 0.0, 0.0, 0.0, 0.0, 0.0, 0.0, 0.0, 0.0, 0.0, 0.0, 0.0, 0.0, 0.0, 0.0, 0.0, 0.0, 0.0, 0.0, 0.0, 0.0, 0.0, 0.0, 0.0, 0.0, 0.0, 0.0, 0.0, 0.0, 0.0, 0.0, 0.0, 0.0, 0.0, 0.0, 0.0, 0.0, 0.0, 0.0, 0.0, 0.0, 0.0, 0.0, 0.0, 0.0, 0.0, 0.0, 0.0, 0.0, 0.0, 0.0, 0.0, 0.0, 0.0, 0.0, 0.0, 0.0, 0.0, 0.0, 0.0, 0.0, 0.0, 0.0, 0.0, 0.0, 0.0, 0.0, 0.0, 0.0, 0.0, 0.0, 0.0, 0.0, 0.0, 0.0, 0.0, 0.0, 0.0, 0.0, 0.0, 0.0, 0.0, 0.0, 0.0, 0.0, 0.0, 0.0, 0.0, 0.0, 0.0, 0.0, 0.0, 0.0, 0.0, 0.0, 0.0, 0.0, 0.0, 0.0, 0.0, 0.0, 0.0, 0.0, 0.0, 0.0, 0.0, 0.0, 0.0, 0.0, 0.0, 0.0, 0.0, 0.0, 0.0, 0.0, 0.0, 0.0, 0.0, 0.0, 0.0, 0.0, 0.0, 0.0, 0.0, 0.0, 0.0, 0.0, 0.0, 0.0, 0.0, 0.0, 0.0, 0.0, 0.0, 0.0, 0.0, 0.0, 0.0, 0.0, 0.0, 0.0, 0.0, 0.0, 0.0, 0.0, 0.0, 0.0, 0.0, 0.0, 0.0, 0.0, 0.0, 0.0, 0.0, 0.0, 0.0, 0.0, 0.0, 0.0, 0.0, 0.0, 0.0, 0.0, 0.0, 0.0, 0.0, 0.0, 0.0, 0.0, 0.0, 0.0, 0.0, 0.0, 0.0, 0.0, 0.0, 0.0, 0.0, 0.0, 0.0, 0.0, 0.0, 0.0, 0.0, 0.0, 0.0, 0.0, 0.0, 0.0, 0.0, 0.0, 0.0, 0.0, 0.0, 0.0, 0.0, 0.0, 0.0, 0.0, 0.0, 0.0, 0.0, 0.0, 0.0, 0.0, 0.0, 0.0, 0.0, 0.0, 0.0, 0.0, 0.0, 0.0, 0.0, 0.0, 0.0, 0.0, 0.0, 0.0, 0.0, 0.0, 0.0, 0.0, 0.0, 0.0, 0.0, 0.0, 0.0, 0.0, 0.0, 0.0, 0.0, 0.0, 0.0, 0.0, 0.0])
me_cylinder_007.materials.append(mat_material_015)
me_cylinder_007.materials.append(mat_material_016)
me_cylinder_007.materials.append(mat_material_011)
me_cylinder_007.materials.append(mat_material_013)
me_cylinder_007.materials.append(mat_material_010)
me_cylinder_007.materials.append(mat_material_009)
me_cylinder_007.materials.append(mat_material_014)
me_cylinder_007.use_remesh_preserve_volume = False
me_cylinder_007.use_remesh_preserve_attributes = False
me_cylinder_007.use_mirror_vertex_groups = False
me_cylinder_007.update()
me_cube_008 = bpy.data.meshes.new('Cube.008')
me_cube_008.from_pydata([(-1.0, -1.0, -1.0), (-1.0, -1.0, 1.0), (-1.0, 1.0, -1.0), (-1.0, 1.0, 1.0), (1.0, -1.0, -1.0), (1.0, -1.0, 1.0), (1.0, 1.0, -1.0), (1.0, 1.0, 1.0), (-5.097, 0.1852, -0.3723), (-5.097, 0.1852, 2.372), (-5.097, 0.41, -0.3723), (-5.097, 0.41, 2.372), (-1.206, 0.1852, -0.3723), (-1.206, 0.1852, 2.372), (-1.206, 0.41, -0.3723), (-1.206, 0.41, 2.372), (-5.209, -1.016, -0.6274), (-5.209, -1.016, -0.2308), (-5.209, 0.1533, -0.6274), (-5.209, 0.1533, -0.2308), (-1.335, -1.016, -0.6274), (-1.335, -1.016, -0.2308), (-1.335, 0.1533, -0.6274), (-1.335, 0.1533, -0.2308), (-7.471, -0.9802, -3.114), (-7.471, -0.9802, -0.9808), (-7.471, 1.02, -3.114), (-7.471, 1.02, -0.9808), (1.069, -0.9802, -3.114), (1.069, -0.9802, -0.9808), (1.069, 1.02, -3.114), (1.069, 1.02, -0.9808), (-7.433, -1.0, -1.0), (-7.433, -1.0, 1.0), (-7.433, 1.0, -1.0), (-7.433, 1.0, 1.0), (-5.433, -1.0, -1.0), (-5.433, -1.0, 1.0), (-5.433, 1.0, -1.0), (-5.433, 1.0, 1.0), (1.07, 0.5057, -1.0), (1.07, 0.5057, 1.0), (-6.978, 0.5057, -1.0), (-6.978, 0.5057, 1.0), (1.07, 1.003, -1.0), (1.07, 1.003, 1.0), (-6.978, 1.003, -1.0), (-6.978, 1.003, 1.0)], [], [(0, 1, 3, 2), (2, 3, 7, 6), (6, 7, 5, 4), (4, 5, 1, 0), (2, 6, 4, 0), (7, 3, 1, 5), (8, 9, 11, 10), (10, 11, 15, 14), (14, 15, 13, 12), (12, 13, 9, 8), (10, 14, 12, 8), (15, 11, 9, 13), (16, 17, 19, 18), (18, 19, 23, 22), (22, 23, 21, 20), (20, 21, 17, 16), (18, 22, 20, 16), (23, 19, 17, 21), (24, 25, 27, 26), (26, 27, 31, 30), (30, 31, 29, 28), (28, 29, 25, 24), (26, 30, 28, 24), (31, 27, 25, 29), (32, 33, 35, 34), (34, 35, 39, 38), (38, 39, 37, 36), (36, 37, 33, 32), (34, 38, 36, 32), (39, 35, 33, 37), (40, 41, 43, 42), (42, 43, 47, 46), (46, 47, 45, 44), (44, 45, 41, 40), (42, 46, 44, 40), (47, 43, 41, 45)])
me_cube_008.polygons.foreach_set('material_index', [0, 0, 0, 0, 0, 0, 0, 0, 0, 0, 0, 0, 1, 1, 1, 1, 1, 1, 2, 2, 2, 2, 2, 2, 3, 3, 3, 3, 3, 3, 4, 4, 4, 4, 4, 4])
_uv = me_cube_008.uv_layers.new(name='UVMap')
_uv.uv.foreach_set('vector', [0.0, 0.0, 0.0, 0.0, 0.0, 0.0, 0.0, 0.0, 0.0, 0.0, 0.0, 0.0, 0.0, 0.0, 0.0, 0.0, 0.0, 0.0, 0.0, 0.0, 0.0, 0.0, 0.0, 0.0, 0.0, 0.0, 0.0, 0.0, 0.0, 0.0, 0.0, 0.0, 0.0, 0.0, 0.0, 0.0, 0.0, 0.0, 0.0, 0.0, 0.0, 0.0, 0.0, 0.0, 0.0, 0.0, 0.0, 0.0, 0.6667, 0.3333, 0.3333, 0.3333, 0.3333, 3.974e-08, 0.6667, 0.0, 0.3333, 0.6667, 3.974e-08, 0.6667, 0.0, 0.3333, 0.3333, 0.3333, 0.3333, 0.3333, 1.291e-07, 0.3333, 0.0, 8.941e-08, 0.3333, 0.0, 0.3333, 0.6667, 0.3333, 0.3333, 0.6667, 0.3333, 0.6667, 0.6667, 1.0, 0.3333, 0.6667, 0.3333, 0.6667, 2.98e-08, 1.0, 0.0, 0.3333, 0.6667, 0.3333, 1.0, 4.967e-08, 1.0, 0.0, 0.6667, 0.6667, 0.3333, 0.3333, 0.3333, 0.3333, 3.974e-08, 0.6667, 0.0, 0.3333, 0.6667, 3.974e-08, 0.6667, 0.0, 0.3333, 0.3333, 0.3333, 0.3333, 0.3333, 1.291e-07, 0.3333, 0.0, 8.941e-08, 0.3333, 0.0, 0.3333, 0.6667, 0.3333, 0.3333, 0.6667, 0.3333, 0.6667, 0.6667, 1.0, 0.3333, 0.6667, 0.3333, 0.6667, 2.98e-08, 1.0, 0.0, 0.3333, 0.6667, 0.3333, 1.0, 4.967e-08, 1.0, 0.0, 0.6667, 0.0, 0.0, 0.0, 0.0, 0.0, 0.0, 0.0, 0.0, 0.0, 0.0, 0.0, 0.0, 0.0, 0.0, 0.0, 0.0, 0.0, 0.0, 0.0, 0.0, 0.0, 0.0, 0.0, 0.0, 0.0, 0.0, 0.0, 0.0, 0.0, 0.0, 0.0, 0.0, 0.0, 0.0, 0.0, 0.0, 0.0, 0.0, 0.0, 0.0, 0.0, 0.0, 0.0, 0.0, 0.0, 0.0, 0.0, 0.0, 0.0, 0.0, 0.0, 0.0, 0.0, 0.0, 0.0, 0.0, 0.0, 0.0, 0.0, 0.0, 0.0, 0.0, 0.0, 0.0, 0.0, 0.0, 0.0, 0.0, 0.0, 0.0, 0.0, 0.0, 0.0, 0.0, 0.0, 0.0, 0.0, 0.0, 0.0, 0.0, 0.0, 0.0, 0.0, 0.0, 0.0, 0.0, 0.0, 0.0, 0.0, 0.0, 0.0, 0.0, 0.0, 0.0, 0.0, 0.0, 0.0, 0.0, 0.0, 0.0, 0.0, 0.0, 0.0, 0.0, 0.0, 0.0, 0.0, 0.0, 0.0, 0.0, 0.0, 0.0, 0.0, 0.0, 0.0, 0.0, 0.0, 0.0, 0.0, 0.0, 0.0, 0.0, 0.0, 0.0, 0.0, 0.0, 0.0, 0.0, 0.0, 0.0, 0.0, 0.0, 0.0, 0.0, 0.0, 0.0, 0.0, 0.0, 0.0, 0.0, 0.0, 0.0, 0.0, 0.0])
me_cube_008.materials.append(mat_material_005)
me_cube_008.materials.append(mat_material_016)
me_cube_008.materials.append(mat_material_007)
me_cube_008.materials.append(mat_material_006)
me_cube_008.materials.append(mat_material_004)
me_cube_008.use_remesh_preserve_volume = False
me_cube_008.use_remesh_preserve_attributes = False
me_cube_008.use_mirror_vertex_groups = False
me_cube_008.update()
me_cube_002 = bpy.data.meshes.new('Cube.002')
me_cube_002.from_pydata([(-186.1, 1.837, -0.3407), (1.0, -1.0, -1.0), (-1.0, -1.0, -1.0), (-143.2, 1.636, -0.499), (1.0, 1.0, 1.0), (1.0, -1.0, 1.0), (-1.0, -1.0, 1.0), (-1.0, 1.0, 1.0), (1.0, 1.0, -0.7143), (1.0, 1.0, -0.4286), (1.0, 1.0, -0.1429), (1.0, 1.0, 0.1429), (1.0, 1.0, 0.4286), (1.0, 1.0, 0.7143), (1.0, -1.0, -0.7143), (1.0, -1.0, -0.4286), (1.0, -1.0, -0.1429), (1.0, -1.0, 0.1429), (1.0, -1.0, 0.4286), (1.0, -1.0, 0.7143), (-1.0, -1.0, -0.7143), (-1.0, -1.0, -0.4286), (-1.0, -1.0, -0.1429), (-1.0, -1.0, 0.1429), (-1.0, -1.0, 0.4286), (-1.0, -1.0, 0.7143), (-1.0, 1.0, -0.7143), (-1.0, 1.0, -0.4286), (-1.0, 1.0, -0.1429), (-1.0, 1.0, 0.1429), (-1.0, 1.0, 0.4286), (-1.0, 1.0, 0.7143), (-186.1, 1.552, -0.3407), (1.0, 0.4286, -1.0), (1.0, 0.1429, -1.0), (1.0, -0.1429, -1.0), (1.0, -0.4286, -1.0), (1.0, -0.7143, -1.0), (-1.0, -0.7143, -1.0), (-1.0, -0.4286, -1.0), (-1.0, -0.1429, -1.0), (-1.0, 0.1429, -1.0), (-1.0, 0.4286, -1.0), (-143.2, 1.351, -0.499), (1.0, 0.7143, 1.0), (1.0, 0.4286, 1.0), (1.0, 0.1429, 1.0), (1.0, -0.1429, 1.0), (1.0, -0.4286, 1.0), (1.0, -0.7143, 1.0), (-1.0, -0.7143, 1.0), (-1.0, -0.4286, 1.0), (-1.0, -0.1429, 1.0), (-1.0, 0.1429, 1.0), (-1.0, 0.4286, 1.0), (-1.0, 0.7143, 1.0), (-1.0, -0.7143, -0.7143), (-1.0, -0.4286, -0.7143), (-1.0, -0.1429, -0.7143), (-1.0, 0.1429, -0.7143), (-1.0, 0.4286, -0.7143), (-1.0, 0.7143, -0.7143), (-1.0, -0.7143, -0.4286), (-1.0, -0.4286, -0.4286), (-1.0, -0.1429, -0.4286), (-1.0, 0.1429, -0.4286), (-1.0, 0.4286, -0.4286), (-1.0, 0.7143, -0.4286), (-1.0, -0.7143, -0.1429), (-1.0, -0.4286, -0.1429), (-1.0, -0.1429, -0.1429), (-1.0, 0.1429, -0.1429), (-1.0, 0.4286, -0.1429), (-1.0, 0.7143, -0.1429), (-1.0, -0.7143, 0.1429), (-1.0, -0.4286, 0.1429), (-1.0, -0.1429, 0.1429), (-1.0, 0.1429, 0.1429), (-1.0, 0.4286, 0.1429), (-1.0, 0.7143, 0.1429), (-1.0, -0.7143, 0.4286), (-1.0, -0.4286, 0.4286), (-1.0, -0.1429, 0.4286), (-1.0, 0.1429, 0.4286), (-1.0, 0.4286, 0.4286), (-1.0, 0.7143, 0.4286), (-1.0, -0.7143, 0.7143), (-1.0, -0.4286, 0.7143), (-1.0, -0.1429, 0.7143), (-1.0, 0.1429, 0.7143), (-1.0, 0.4286, 0.7143), (-1.0, 0.7143, 0.7143), (1.0, 0.7143, -0.7143), (1.0, 0.4286, -0.7143), (1.0, 0.1429, -0.7143), (1.0, -0.1429, -0.7143), (1.0, -0.4286, -0.7143), (1.0, -0.7143, -0.7143), (1.0, 0.7143, -0.4286), (1.0, 0.4286, -0.4286), (1.0, 0.1429, -0.4286), (1.0, -0.1429, -0.4286), (1.0, -0.4286, -0.4286), (1.0, -0.7143, -0.4286), (1.0, 0.7143, -0.1429), (1.0, 0.4286, -0.1429), (1.0, 0.1429, -0.1429), (1.0, -0.1429, -0.1429), (1.0, -0.4286, -0.1429), (1.0, -0.7143, -0.1429), (1.0, 0.7143, 0.1429), (1.0, 0.4286, 0.1429), (1.0, 0.1429, 0.1429), (1.0, -0.1429, 0.1429), (1.0, -0.4286, 0.1429), (1.0, -0.7143, 0.1429), (1.0, 0.7143, 0.4286), (1.0, 0.4286, 0.4286), (1.0, 0.1429, 0.4286), (1.0, -0.1429, 0.4286), (1.0, -0.4286, 0.4286), (1.0, -0.7143, 0.4286), (1.0, 0.7143, 0.7143), (1.0, 0.4286, 0.7143), (1.0, 0.1429, 0.7143), (1.0, -0.1429, 0.7143), (1.0, -0.4286, 0.7143), (1.0, -0.7143, 0.7143)], [], [(37, 1, 2, 38), (49, 50, 6, 5), (127, 49, 5, 19), (19, 5, 6, 25), (91, 55, 7, 31), (8, 0, 3, 26), (4, 13, 31, 7), (13, 12, 30, 31), (12, 11, 29, 30), (11, 10, 28, 29), (10, 9, 27, 28), (9, 8, 26, 27), (43, 61, 26, 3), (61, 67, 27, 26), (67, 73, 28, 27), (73, 79, 29, 28), (79, 85, 30, 29), (85, 91, 31, 30), (1, 14, 20, 2), (14, 15, 21, 20), (15, 16, 22, 21), (16, 17, 23, 22), (17, 18, 24, 23), (18, 19, 25, 24), (37, 97, 14, 1), (97, 103, 15, 14), (103, 109, 16, 15), (109, 115, 17, 16), (115, 121, 18, 17), (121, 127, 19, 18), (12, 13, 122, 116), (116, 122, 123, 117), (117, 123, 124, 118), (118, 124, 125, 119), (119, 125, 126, 120), (120, 126, 127, 121), (11, 12, 116, 110), (110, 116, 117, 111), (111, 117, 118, 112), (112, 118, 119, 113), (113, 119, 120, 114), (114, 120, 121, 115), (10, 11, 110, 104), (104, 110, 111, 105), (105, 111, 112, 106), (106, 112, 113, 107), (107, 113, 114, 108), (108, 114, 115, 109), (9, 10, 104, 98), (98, 104, 105, 99), (99, 105, 106, 100), (100, 106, 107, 101), (101, 107, 108, 102), (102, 108, 109, 103), (8, 9, 98, 92), (92, 98, 99, 93), (93, 99, 100, 94), (94, 100, 101, 95), (95, 101, 102, 96), (96, 102, 103, 97), (0, 8, 92, 32), (32, 92, 93, 33), (33, 93, 94, 34), (34, 94, 95, 35), (35, 95, 96, 36), (36, 96, 97, 37), (24, 25, 86, 80), (80, 86, 87, 81), (81, 87, 88, 82), (82, 88, 89, 83), (83, 89, 90, 84), (84, 90, 91, 85), (23, 24, 80, 74), (74, 80, 81, 75), (75, 81, 82, 76), (76, 82, 83, 77), (77, 83, 84, 78), (78, 84, 85, 79), (22, 23, 74, 68), (68, 74, 75, 69), (69, 75, 76, 70), (70, 76, 77, 71), (71, 77, 78, 72), (72, 78, 79, 73), (21, 22, 68, 62), (62, 68, 69, 63), (63, 69, 70, 64), (64, 70, 71, 65), (65, 71, 72, 66), (66, 72, 73, 67), (20, 21, 62, 56), (56, 62, 63, 57), (57, 63, 64, 58), (58, 64, 65, 59), (59, 65, 66, 60), (60, 66, 67, 61), (2, 20, 56, 38), (38, 56, 57, 39), (39, 57, 58, 40), (40, 58, 59, 41), (41, 59, 60, 42), (42, 60, 61, 43), (25, 6, 50, 86), (86, 50, 51, 87), (87, 51, 52, 88), (88, 52, 53, 89), (89, 53, 54, 90), (90, 54, 55, 91), (13, 4, 44, 122), (122, 44, 45, 123), (123, 45, 46, 124), (124, 46, 47, 125), (125, 47, 48, 126), (126, 48, 49, 127), (4, 7, 55, 44), (44, 55, 54, 45), (45, 54, 53, 46), (46, 53, 52, 47), (47, 52, 51, 48), (48, 51, 50, 49), (0, 32, 43, 3), (32, 33, 42, 43), (33, 34, 41, 42), (34, 35, 40, 41), (35, 36, 39, 40), (36, 37, 38, 39)])
me_cube_002.polygons.foreach_set('material_index', [0, 0, 2, 0, 0, 0, 0, 0, 0, 0, 0, 0, 0, 0, 0, 0, 0, 0, 0, 0, 0, 0, 0, 0, 2, 1, 2, 1, 2, 1, 1, 2, 1, 2, 1, 2, 2, 1, 2, 1, 2, 1, 1, 2, 1, 2, 1, 2, 2, 1, 2, 1, 2, 1, 1, 2, 1, 2, 1, 2, 2, 1, 2, 1, 2, 1, 0, 0, 0, 0, 0, 0, 0, 0, 0, 0, 0, 0, 0, 0, 0, 0, 0, 0, 0, 0, 0, 0, 0, 0, 0, 0, 0, 0, 0, 0, 0, 0, 0, 0, 0, 0, 0, 0, 0, 0, 0, 0, 2, 1, 2, 1, 2, 1, 0, 0, 0, 0, 0, 0, 0, 0, 0, 0, 0, 0])
me_cube_002.materials.append(mat_material)
me_cube_002.materials.append(mat_material_001)
me_cube_002.materials.append(mat_material_002)
me_cube_002.use_remesh_preserve_volume = False
me_cube_002.use_remesh_preserve_attributes = False
me_cube_002.use_mirror_vertex_groups = False
me_cube_002.update()
me_cube_001 = bpy.data.meshes.new('Cube.001')
me_cube_001.from_pydata([(1.0, 1.0, -1.0), (1.0, -1.0, -1.0), (-1.0, -1.0, -1.0), (-1.0, 1.0, -1.0), (1.0, 1.0, 1.0), (1.0, -1.0, 1.0), (-1.0, -1.0, 1.0), (-1.0, 1.0, 1.0)], [], [(0, 1, 2, 3), (4, 7, 6, 5), (0, 4, 5, 1), (1, 5, 6, 2), (2, 6, 7, 3), (4, 0, 3, 7)])
me_cube_001.materials.append(mat_material)
me_cube_001.use_remesh_preserve_volume = False
me_cube_001.use_remesh_preserve_attributes = False
me_cube_001.use_mirror_vertex_groups = False
me_cube_001.update()
me_cube = bpy.data.meshes.new('Cube')
me_cube.from_pydata([(1.0, 1.0, -1.0), (1.0, -1.0, -1.0), (-1.0, -1.0, -1.0), (-1.0, 1.0, -1.0), (1.0, 1.0, 1.0), (1.0, -1.0, 1.0), (-1.0, -1.0, 1.0), (-1.0, 1.0, 1.0)], [], [(0, 1, 2, 3), (4, 7, 6, 5), (0, 4, 5, 1), (1, 5, 6, 2), (2, 6, 7, 3), (4, 0, 3, 7)])
me_cube.materials.append(mat_material)
me_cube.use_remesh_preserve_volume = False
me_cube.use_remesh_preserve_attributes = False
me_cube.use_mirror_vertex_groups = False
me_cube.update()
me_cube_021 = bpy.data.meshes.new('Cube.021')
me_cube_021.from_pydata([(-1.0, -1.0, -1.0), (-1.0, -1.0, 1.0), (-1.0, 1.0, -1.0), (-1.0, 1.0, 1.0), (1.0, -1.0, -1.0), (1.0, -1.0, 1.0), (1.0, 1.0, -1.0), (1.0, 1.0, 1.0), (-1.003, -1.003, -0.8189), (-1.005, -1.005, -0.6374), (-1.007, -1.007, -0.4555), (-1.008, -1.008, -0.2734), (-1.009, -1.009, -0.09115), (-1.009, -1.009, 0.09115), (-1.008, -1.008, 0.2734), (-1.007, -1.007, 0.4555), (-1.005, -1.005, 0.6374), (-1.003, -1.003, 0.8189), (1.003, 1.003, 0.8189), (1.003, 1.003, -0.8189), (1.003, -0.8189, -1.003), (1.005, -0.6374, -1.005), (1.007, -0.4555, -1.007), (1.008, -0.2734, -1.008), (1.009, -0.09115, -1.009), (1.009, 0.09115, -1.009), (1.008, 0.2734, -1.008), (1.007, 0.4555, -1.007), (1.005, 0.6374, -1.005), (1.003, 0.8189, -1.003), (1.003, 0.8189, 1.003), (1.005, 0.6374, 1.005), (1.007, 0.4555, 1.007), (1.008, 0.2734, 1.008), (1.009, 0.09115, 1.009), (1.009, -0.09115, 1.009), (1.008, -0.2734, 1.008), (1.007, -0.4555, 1.007), (1.005, -0.6374, 1.005), (1.003, -0.8189, 1.003), (1.003, -1.003, 0.8189), (1.005, -1.005, 0.6374), (1.007, -1.007, 0.4555), (1.008, -1.008, 0.2734), (1.009, -1.009, 0.09115), (1.009, -1.009, -0.09115), (1.008, -1.008, -0.2734), (1.007, -1.007, -0.4555), (1.005, -1.005, -0.6374), (1.003, -1.003, -0.8189), (-0.8189, -1.003, -1.003), (-0.6374, -1.005, -1.005), (-0.4555, -1.007, -1.007), (-0.2734, -1.008, -1.008), (-0.09115, -1.009, -1.009), (0.09115, -1.009, -1.009), (0.2734, -1.008, -1.008), (0.4555, -1.007, -1.007), (0.6374, -1.005, -1.005), (0.8189, -1.003, -1.003), (0.8189, -1.003, 1.003), (0.6374, -1.005, 1.005), (0.4555, -1.007, 1.007), (0.2734, -1.008, 1.008), (0.09115, -1.009, 1.009), (-0.09115, -1.009, 1.009), (-0.2734, -1.008, 1.008), (-0.4555, -1.007, 1.007), (-0.6374, -1.005, 1.005), (-0.8189, -1.003, 1.003), (0.8214, -1.006, -0.8217), (0.6394, -1.009, -0.824), (0.457, -1.011, -0.8257), (0.2743, -1.013, -0.8269), (0.09145, -1.013, -0.8275), (-0.09145, -1.013, -0.8275), (-0.2743, -1.013, -0.8269), (-0.457, -1.011, -0.8257), (-0.6394, -1.009, -0.824), (-0.8214, -1.006, -0.8217), (-0.8234, -1.009, -0.6399), (-0.825, -1.012, -0.4576), (-0.8261, -1.013, -0.2748), (-0.8267, -1.014, -0.09163), (-0.8267, -1.014, 0.09163), (-0.8261, -1.013, 0.2748), (-0.825, -1.012, 0.4576), (-0.8234, -1.009, 0.6399), (0.8214, -1.006, 0.8217), (0.6394, -1.009, 0.824), (0.457, -1.011, 0.8257), (0.2743, -1.013, 0.8269), (0.09145, -1.013, 0.8275), (-0.09145, -1.013, 0.8275), (-0.2743, -1.013, 0.8269), (-0.457, -1.011, 0.8257), (-0.6394, -1.009, 0.824), (-0.8214, -1.006, 0.8217), (1.006, 0.9485, -0.8217), (1.009, 0.6394, -0.824), (1.011, 0.457, -0.8257), (1.013, 0.2743, -0.8269), (1.013, 0.09145, -0.8275), (1.013, -0.09145, -0.8275), (1.013, -0.2743, -0.8269), (1.011, -0.457, -0.8257), (1.009, -0.6394, -0.824), (1.006, -0.8214, -0.8217), (1.006, 0.9485, 0.8217), (1.009, 0.6394, 0.824), (1.011, 0.457, 0.8257), (1.013, 0.2743, 0.8269), (1.013, 0.09145, 0.8275), (1.013, -0.09145, 0.8275), (1.013, -0.2743, 0.8269), (1.011, -0.457, 0.8257), (1.009, -0.6394, 0.824), (1.006, -0.8214, 0.8217), (1.003, -0.9263, 0.8189), (1.003, -0.9263, -0.8189), (0.96, -0.9297, -0.8217), (0.778, -0.9325, -0.824), (0.4568, -0.9347, -0.8257), (0.2741, -0.9361, -0.8269), (0.09128, -0.9368, -0.8275), (-0.09161, -0.9368, -0.8275), (-0.2745, -0.9361, -0.8269), (-0.4571, -0.9347, -0.8257), (-0.6395, -0.9325, -0.824), (-0.8215, -0.9297, -0.8217), (0.962, -0.9327, -0.6399), (0.7796, -0.9359, -0.642), (0.458, -0.9384, -0.6436), (0.2749, -0.9401, -0.6446), (0.09154, -0.941, -0.6452), (-0.09187, -0.941, -0.6452), (-0.2752, -0.9401, -0.6446), (-0.4584, -0.9384, -0.6436), (-0.6412, -0.9359, -0.642), (-0.8236, -0.9327, -0.6399), (0.9636, -0.935, -0.4576), (0.7809, -0.9388, -0.4593), (0.459, -0.9416, -0.4606), (0.2755, -0.9436, -0.4614), (0.09174, -0.9446, -0.4619), (-0.09207, -0.9446, -0.4619), (-0.2758, -0.9436, -0.4614), (-0.4593, -0.9416, -0.4606), (-0.6425, -0.9388, -0.4593), (-0.8252, -0.935, -0.4576), (0.9647, -0.9367, -0.2748), (0.7818, -0.9409, -0.2759), (0.4597, -0.944, -0.2768), (0.2759, -0.9462, -0.2773), (0.09188, -0.9473, -0.2776), (-0.09221, -0.9473, -0.2776), (-0.2762, -0.9462, -0.2773), (-0.46, -0.944, -0.2768), (-0.6434, -0.9409, -0.2759), (-0.8263, -0.9367, -0.2748), (0.9652, -0.9376, -0.09163), (0.7823, -0.942, -0.09203), (0.46, -0.9453, -0.09233), (0.2761, -0.9476, -0.09254), (0.09195, -0.9488, -0.09264), (-0.09228, -0.9488, -0.09264), (-0.2764, -0.9476, -0.09254), (-0.4604, -0.9453, -0.09233), (-0.6439, -0.942, -0.09203), (-0.8268, -0.9376, -0.09163), (0.9652, -0.9376, 0.09163), (0.7823, -0.942, 0.09203), (0.46, -0.9453, 0.09233), (0.2761, -0.9476, 0.09254), (0.09195, -0.9488, 0.09264), (-0.09228, -0.9488, 0.09264), (-0.2764, -0.9476, 0.09254), (-0.4604, -0.9453, 0.09233), (-0.6439, -0.942, 0.09203), (-0.8268, -0.9376, 0.09163), (0.9647, -0.9367, 0.2748), (0.7818, -0.9409, 0.2759), (0.4597, -0.944, 0.2768), (0.2759, -0.9462, 0.2773), (0.09188, -0.9473, 0.2776), (-0.09221, -0.9473, 0.2776), (-0.2762, -0.9462, 0.2773), (-0.46, -0.944, 0.2768), (-0.6434, -0.9409, 0.2759), (-0.8263, -0.9367, 0.2748), (0.9636, -0.935, 0.4576), (0.7809, -0.9388, 0.4593), (0.459, -0.9416, 0.4606), (0.2755, -0.9436, 0.4614), (0.09174, -0.9446, 0.4619), (-0.09207, -0.9446, 0.4619), (-0.2758, -0.9436, 0.4614), (-0.4593, -0.9416, 0.4606), (-0.6425, -0.9388, 0.4593), (-0.8252, -0.935, 0.4576), (0.962, -0.9327, 0.6399), (0.7796, -0.9359, 0.642), (0.458, -0.9384, 0.6436), (0.2749, -0.9401, 0.6446), (0.09154, -0.941, 0.6452), (-0.09187, -0.941, 0.6452), (-0.2752, -0.9401, 0.6446), (-0.4584, -0.9384, 0.6436), (-0.6412, -0.9359, 0.642), (-0.8236, -0.9327, 0.6399), (0.96, -0.9297, 0.8217), (0.778, -0.9325, 0.824), (0.4568, -0.9347, 0.8257), (0.2741, -0.9361, 0.8269), (0.09128, -0.9368, 0.8275), (-0.09161, -0.9368, 0.8275), (-0.2745, -0.9361, 0.8269), (-0.4571, -0.9347, 0.8257), (-0.6395, -0.9325, 0.824), (-0.8215, -0.9297, 0.8217), (0.9577, -1.003, 0.8189), (0.9577, -1.003, -0.8189), (0.9612, -0.9339, -0.8217), (0.9612, 0.9486, -0.8217), (0.964, 0.6395, -0.824), (0.9661, 0.4571, -0.8257), (0.9675, 0.2744, -0.8269), (0.9683, 0.09158, -0.8275), (0.9683, -0.09132, -0.8275), (0.9675, -0.2742, -0.8269), (0.9661, -0.4568, -0.8257), (0.964, -0.7519, -0.824), (0.9641, -0.9359, -0.6399), (0.9641, 0.9506, -0.6399), (0.9674, 0.6412, -0.642), (0.9699, 0.4583, -0.6436), (0.9716, 0.2752, -0.6446), (0.9724, 0.09184, -0.6452), (0.9724, -0.09157, -0.6452), (0.9716, -0.2749, -0.6446), (0.9699, -0.4581, -0.6436), (0.9674, -0.7535, -0.642), (0.9665, -0.9375, -0.4576), (0.9665, 0.9522, -0.4576), (0.9702, 0.6425, -0.4593), (0.9731, 0.4593, -0.4606), (0.975, 0.2758, -0.4614), (0.976, 0.09204, -0.4619), (0.976, -0.09177, -0.4619), (0.975, -0.2755, -0.4614), (0.9731, -0.459, -0.4606), (0.9702, -0.7548, -0.4593), (0.9682, -0.9386, -0.2748), (0.9682, 0.9533, -0.2748), (0.9723, 0.6434, -0.2759), (0.9755, 0.46, -0.2768), (0.9776, 0.2762, -0.2773), (0.9787, 0.09218, -0.2776), (0.9787, -0.09191, -0.2776), (0.9776, -0.2759, -0.2773), (0.9755, -0.4597, -0.2768), (0.9723, -0.7557, -0.2759), (0.969, -0.9391, -0.09163), (0.969, 0.9539, -0.09163), (0.9734, 0.6438, -0.09203), (0.9768, 0.4603, -0.09233), (0.9791, 0.2764, -0.09254), (0.9802, 0.09225, -0.09264), (0.9802, -0.09199, -0.09264), (0.9791, -0.2761, -0.09254), (0.9768, -0.4601, -0.09233), (0.9734, -0.7562, -0.09203), (0.969, -0.9391, 0.09163), (0.969, 0.9539, 0.09163), (0.9734, 0.6438, 0.09203), (0.9768, 0.4603, 0.09233), (0.9791, 0.2764, 0.09254), (0.9802, 0.09225, 0.09264), (0.9802, -0.09199, 0.09264), (0.9791, -0.2761, 0.09254), (0.9768, -0.4601, 0.09233), (0.9734, -0.7562, 0.09203), (0.9682, -0.9386, 0.2748), (0.9682, 0.9533, 0.2748), (0.9723, 0.6434, 0.2759), (0.9755, 0.46, 0.2768), (0.9776, 0.2762, 0.2773), (0.9787, 0.09218, 0.2776), (0.9787, -0.09191, 0.2776), (0.9776, -0.2759, 0.2773), (0.9755, -0.4597, 0.2768), (0.9723, -0.7557, 0.2759), (0.9665, -0.9375, 0.4576), (0.9665, 0.9522, 0.4576), (0.9702, 0.6425, 0.4593), (0.9731, 0.4593, 0.4606), (0.975, 0.2758, 0.4614), (0.976, 0.09204, 0.4619), (0.976, -0.09177, 0.4619), (0.975, -0.2755, 0.4614), (0.9731, -0.459, 0.4606), (0.9702, -0.7548, 0.4593), (0.9641, -0.9359, 0.6399), (0.9641, 0.9506, 0.6399), (0.9674, 0.6412, 0.642), (0.9699, 0.4583, 0.6436), (0.9716, 0.2752, 0.6446), (0.9724, 0.09184, 0.6452), (0.9724, -0.09157, 0.6452), (0.9716, -0.2749, 0.6446), (0.9699, -0.4581, 0.6436), (0.9674, -0.7535, 0.642), (0.9612, -0.9339, 0.8217), (0.9612, 0.9486, 0.8217), (0.964, 0.6395, 0.824), (0.9661, 0.4571, 0.8257), (0.9675, 0.2744, 0.8269), (0.9683, 0.09158, 0.8275), (0.9683, -0.09132, 0.8275), (0.9675, -0.2742, 0.8269), (0.9661, -0.4568, 0.8257), (0.964, -0.7519, 0.824), (-1.009, 1.009, 0.0), (0.0, 1.009, -1.009), (0.0, 1.009, 1.009), (1.002, 1.002, -0.9095), (1.002, 1.002, 0.9095), (-0.9987, 0.9486, -0.8217), (-0.9957, 0.9506, -0.6399), (-0.9934, 0.9522, -0.4576), (-0.9917, 0.9533, -0.2748), (-0.9908, 0.9539, -0.09163), (-0.9908, 0.9539, 0.09163), (-0.9917, 0.9533, 0.2748), (-0.9934, 0.9522, 0.4576), (-0.9957, 0.9506, 0.6399), (-0.9987, 0.9486, 0.8217), (1.006, 1.003, 0.8217), (0.9612, 1.004, 0.8217), (-1.002, 1.0, 1.0), (-0.9995, 1.003, 0.8189), (-1.001, 1.002, 0.9095), (-1.006, 0.9486, 0.8217), (-1.006, 1.004, 0.8217), (1.003, 1.003, -0.8189), (1.002, 1.002, -0.9095), (-1.003, 1.0, -1.0), (-1.002, 1.002, -0.9095), (-1.0, 1.003, -0.8189), (-1.002, 1.002, -0.9095), (-1.0, 1.003, -0.8189), (-0.997, 0.9485, -0.8217), (-1.0, 1.003, 0.828), (-0.997, 0.9485, 0.8252), (-2.784, -1.662, 4.443), (-2.804, -1.562, 2.032), (1.225, -4.096, 4.756), (1.191, -3.922, 0.5718), (-0.9105, 3.368, 5.24), (-0.9301, 3.468, 2.83), (3.529, 2.09, 5.736), (3.495, 2.264, 1.552), (-2.992, -2.271, 5.151), (-3.025, -2.105, 1.141), (-0.7221, 4.077, 2.121), (-0.6895, 3.91, 6.131), (-0.1165, -2.813, 4.138), (-0.1361, -2.713, 1.727), (1.738, 2.317, 2.524), (1.757, 2.217, 4.935)], [(119, 120), (118, 210), (222, 221), (312, 220)], [(0, 8, 9, 10, 11, 12, 13, 14, 15, 16, 17, 1, 3, 322, 2), (117, 39, 5, 40), (97, 69, 1, 17), (59, 20, 4), (39, 60, 5), (7, 324, 3, 1, 69, 30), (30, 69, 68, 31), (31, 68, 67, 32), (32, 67, 66, 33), (33, 66, 65, 34), (34, 65, 64, 35), (35, 64, 63, 36), (36, 63, 62, 37), (37, 62, 61, 38), (38, 61, 60, 39), (2, 323, 6, 29, 50, 0), (50, 29, 28, 51), (51, 28, 27, 52), (52, 27, 26, 53), (53, 26, 25, 54), (54, 25, 24, 55), (55, 24, 23, 56), (56, 23, 22, 57), (57, 22, 21, 58), (58, 21, 20, 59), (50, 79, 8, 0), (79, 80, 9, 8), (80, 81, 10, 9), (81, 82, 11, 10), (82, 83, 12, 11), (83, 84, 13, 12), (84, 85, 14, 13), (85, 86, 15, 14), (86, 87, 16, 15), (87, 97, 17, 16), (4, 49, 70, 59), (59, 70, 71, 58), (58, 71, 72, 57), (57, 72, 73, 56), (56, 73, 74, 55), (55, 74, 75, 54), (54, 75, 76, 53), (53, 76, 77, 52), (52, 77, 78, 51), (51, 78, 79, 50), (86, 85, 189, 199), (71, 70, 120, 121), (77, 76, 126, 127), (91, 92, 214, 213), (97, 87, 209, 219), (73, 72, 122, 123), (96, 97, 219, 218), (81, 80, 139, 149), (78, 77, 127, 128), (92, 93, 215, 214), (80, 79, 129, 139), (83, 82, 159, 169), (74, 73, 123, 124), (88, 89, 211, 210), (94, 95, 217, 216), (82, 81, 149, 159), (85, 84, 179, 189), (79, 78, 128, 129), (76, 75, 125, 126), (93, 94, 216, 215), (90, 91, 213, 212), (84, 83, 169, 179), (87, 86, 199, 209), (75, 74, 124, 125), (72, 71, 121, 122), (89, 90, 212, 211), (95, 96, 218, 217), (40, 5, 60, 88), (88, 60, 61, 89), (89, 61, 62, 90), (90, 62, 63, 91), (91, 63, 64, 92), (92, 64, 65, 93), (93, 65, 66, 94), (94, 66, 67, 95), (95, 67, 68, 96), (96, 68, 69, 97), (20, 107, 49, 4), (6, 325, 19, 98, 29), (29, 98, 99, 28), (28, 99, 100, 27), (27, 100, 101, 26), (26, 101, 102, 25), (25, 102, 103, 24), (24, 103, 104, 23), (23, 104, 105, 22), (22, 105, 106, 21), (21, 106, 107, 20), (108, 109, 314, 313), (114, 115, 320, 319), (104, 103, 228, 229), (110, 111, 316, 315), (100, 99, 224, 225), (115, 116, 321, 320), (105, 104, 229, 230), (111, 112, 317, 316), (101, 100, 225, 226), (107, 106, 231, 222), (116, 117, 312, 321), (113, 114, 319, 318), (106, 105, 230, 231), (103, 102, 227, 228), (112, 113, 318, 317), (109, 110, 315, 314), (102, 101, 226, 227), (99, 98, 223, 224), (18, 326, 7, 30, 108), (108, 30, 31, 109), (109, 31, 32, 110), (110, 32, 33, 111), (111, 33, 34, 112), (112, 34, 35, 113), (113, 35, 36, 114), (114, 36, 37, 115), (115, 37, 38, 116), (116, 38, 39, 117), (120, 130, 131, 121), (121, 131, 132, 122), (122, 132, 133, 123), (123, 133, 134, 124), (124, 134, 135, 125), (125, 135, 136, 126), (126, 136, 137, 127), (127, 137, 138, 128), (128, 138, 139, 129), (130, 140, 141, 131), (131, 141, 142, 132), (132, 142, 143, 133), (133, 143, 144, 134), (134, 144, 145, 135), (135, 145, 146, 136), (136, 146, 147, 137), (137, 147, 148, 138), (138, 148, 149, 139), (140, 150, 151, 141), (141, 151, 152, 142), (142, 152, 153, 143), (143, 153, 154, 144), (144, 154, 155, 145), (145, 155, 156, 146), (146, 156, 157, 147), (147, 157, 158, 148), (148, 158, 159, 149), (150, 160, 161, 151), (151, 161, 162, 152), (152, 162, 163, 153), (153, 163, 164, 154), (154, 164, 165, 155), (155, 165, 166, 156), (156, 166, 167, 157), (157, 167, 168, 158), (158, 168, 169, 159), (160, 170, 171, 161), (161, 171, 172, 162), (162, 172, 173, 163), (163, 173, 174, 164), (164, 174, 175, 165), (165, 175, 176, 166), (166, 176, 177, 167), (167, 177, 178, 168), (168, 178, 179, 169), (170, 180, 181, 171), (171, 181, 182, 172), (172, 182, 183, 173), (173, 183, 184, 174), (174, 184, 185, 175), (175, 185, 186, 176), (176, 186, 187, 177), (177, 187, 188, 178), (178, 188, 189, 179), (180, 190, 191, 181), (181, 191, 192, 182), (182, 192, 193, 183), (183, 193, 194, 184), (184, 194, 195, 185), (185, 195, 196, 186), (186, 196, 197, 187), (187, 197, 198, 188), (188, 198, 199, 189), (190, 200, 201, 191), (191, 201, 202, 192), (192, 202, 203, 193), (193, 203, 204, 194), (194, 204, 205, 195), (195, 205, 206, 196), (196, 206, 207, 197), (197, 207, 208, 198), (198, 208, 209, 199), (200, 210, 211, 201), (201, 211, 212, 202), (202, 212, 213, 203), (203, 213, 214, 204), (204, 214, 215, 205), (205, 215, 216, 206), (206, 216, 217, 207), (207, 217, 218, 208), (208, 218, 219, 209), (223, 233, 234, 224), (224, 234, 235, 225), (225, 235, 236, 226), (226, 236, 237, 227), (227, 237, 238, 228), (228, 238, 239, 229), (229, 239, 240, 230), (230, 240, 241, 231), (231, 241, 232, 222), (233, 243, 244, 234), (234, 244, 245, 235), (235, 245, 246, 236), (236, 246, 247, 237), (237, 247, 248, 238), (238, 248, 249, 239), (239, 249, 250, 240), (240, 250, 251, 241), (241, 251, 242, 232), (243, 253, 254, 244), (244, 254, 255, 245), (245, 255, 256, 246), (246, 256, 257, 247), (247, 257, 258, 248), (248, 258, 259, 249), (249, 259, 260, 250), (250, 260, 261, 251), (251, 261, 252, 242), (253, 263, 264, 254), (254, 264, 265, 255), (255, 265, 266, 256), (256, 266, 267, 257), (257, 267, 268, 258), (258, 268, 269, 259), (259, 269, 270, 260), (260, 270, 271, 261), (261, 271, 262, 252), (263, 273, 274, 264), (264, 274, 275, 265), (265, 275, 276, 266), (266, 276, 277, 267), (267, 277, 278, 268), (268, 278, 279, 269), (269, 279, 280, 270), (270, 280, 281, 271), (271, 281, 272, 262), (273, 283, 284, 274), (274, 284, 285, 275), (275, 285, 286, 276), (276, 286, 287, 277), (277, 287, 288, 278), (278, 288, 289, 279), (279, 289, 290, 280), (280, 290, 291, 281), (281, 291, 282, 272), (283, 293, 294, 284), (284, 294, 295, 285), (285, 295, 296, 286), (286, 296, 297, 287), (287, 297, 298, 288), (288, 298, 299, 289), (289, 299, 300, 290), (290, 300, 301, 291), (291, 301, 292, 282), (293, 303, 304, 294), (294, 304, 305, 295), (295, 305, 306, 296), (296, 306, 307, 297), (297, 307, 308, 298), (298, 308, 309, 299), (299, 309, 310, 300), (300, 310, 311, 301), (301, 311, 302, 292), (303, 313, 314, 304), (304, 314, 315, 305), (305, 315, 316, 306), (306, 316, 317, 307), (307, 317, 318, 308), (308, 318, 319, 309), (309, 319, 320, 310), (310, 320, 321, 311), (311, 321, 312, 302), (253, 243, 329, 330), (263, 253, 330, 331), (273, 263, 331, 332), (283, 273, 332, 333), (293, 283, 333, 334), (303, 293, 334, 335), (313, 303, 335, 336), (233, 223, 327, 328), (243, 233, 328, 329), (108, 313, 338, 337), (7, 326, 341, 339), (326, 18, 340, 341), (338, 313, 342, 343), (19, 325, 345, 344), (325, 6, 346, 347), (344, 345, 349, 348), (98, 19, 350, 351), (351, 350, 352, 353), (362, 363, 357, 356), (356, 357, 361, 360), (360, 361, 364, 365), (354, 358, 369, 366), (356, 360, 365, 362), (361, 357, 363, 364), (354, 355, 363, 362), (359, 358, 365, 364), (358, 354, 362, 365), (355, 359, 364, 363), (369, 368, 367, 366), (355, 354, 366, 367), (359, 355, 367, 368), (358, 359, 368, 369)])
me_cube_021.polygons.foreach_set('material_index', [0, 0, 0, 0, 0, 0, 0, 0, 0, 0, 0, 0, 0, 0, 0, 0, 0, 0, 0, 0, 0, 0, 0, 0, 0, 0, 0, 0, 0, 0, 0, 0, 0, 0, 0, 0, 0, 0, 0, 0, 0, 0, 0, 0, 0, 0, 0, 0, 0, 0, 0, 0, 0, 0, 0, 0, 0, 0, 0, 0, 0, 0, 0, 0, 0, 0, 0, 0, 0, 0, 0, 0, 0, 0, 0, 0, 0, 0, 0, 0, 0, 0, 0, 0, 0, 0, 0, 0, 0, 0, 0, 0, 0, 0, 0, 0, 0, 0, 0, 0, 0, 0, 0, 0, 0, 0, 0, 0, 0, 0, 0, 0, 0, 0, 0, 0, 0, 0, 0, 0, 0, 1, 1, 1, 1, 1, 1, 1, 1, 1, 1, 1, 1, 1, 1, 1, 1, 1, 1, 1, 1, 1, 1, 1, 1, 1, 1, 1, 1, 1, 1, 1, 1, 1, 1, 1, 1, 1, 1, 1, 1, 1, 1, 1, 1, 1, 1, 1, 1, 1, 1, 1, 1, 1, 1, 1, 1, 1, 1, 1, 1, 1, 1, 1, 1, 1, 1, 1, 1, 1, 1, 1, 1, 1, 1, 1, 1, 1, 1, 1, 1, 1, 1, 1, 1, 1, 1, 1, 1, 1, 1, 1, 1, 1, 1, 1, 1, 1, 1, 1, 1, 1, 1, 1, 1, 1, 1, 1, 1, 1, 1, 1, 1, 1, 1, 1, 1, 1, 1, 1, 1, 1, 1, 1, 1, 1, 1, 1, 1, 1, 1, 1, 1, 1, 1, 1, 1, 1, 1, 1, 1, 1, 1, 1, 1, 1, 1, 1, 1, 1, 1, 1, 1, 1, 1, 1, 1, 1, 1, 1, 1, 1, 1, 1, 1, 1, 1, 1, 1, 1, 1, 1, 0, 0, 0, 0, 0, 0, 0, 0, 0, 2, 2, 2, 2, 2, 2, 2, 2, 2, 2, 2, 2, 2, 2])
me_cube_021.materials.append(mat_material_019)
me_cube_021.materials.append(mat_material_018)
me_cube_021.materials.append(mat_material_017)
me_cube_021.use_remesh_preserve_volume = False
me_cube_021.use_remesh_preserve_attributes = False
me_cube_021.use_mirror_vertex_groups = False
me_cube_021.update()
me_plane = bpy.data.meshes.new('Plane')
me_plane.from_pydata([(-1.0, -1.0, 0.0), (1.0, -1.0, 0.0), (-1.0, 1.0, 0.0), (1.0, 1.0, 0.0)], [], [(0, 1, 3, 2)])
me_plane.materials.append(mat_material_021)
me_plane.use_remesh_preserve_volume = False
me_plane.use_remesh_preserve_attributes = False
me_plane.use_mirror_vertex_groups = False
me_plane.update()
me_plane_001 = bpy.data.meshes.new('Plane.001')
me_plane_001.from_pydata([(-1.0, -1.0, 0.0), (1.0, -1.0, 0.0), (-1.0, 1.0, 0.0), (1.0, 1.0, 0.0)], [], [(0, 1, 3, 2)])
me_plane_001.materials.append(mat_material_021)
me_plane_001.use_remesh_preserve_volume = False
me_plane_001.use_remesh_preserve_attributes = False
me_plane_001.use_mirror_vertex_groups = False
me_plane_001.update()
me_plane_002 = bpy.data.meshes.new('Plane.002')
me_plane_002.from_pydata([(-1.0, -1.0, 0.0), (1.0, -1.0, 0.0), (-1.0, 1.0, 0.0), (1.0, 1.0, 0.0)], [], [(0, 1, 3, 2)])
me_plane_002.materials.append(mat_material_021)
me_plane_002.use_remesh_preserve_volume = False
me_plane_002.use_remesh_preserve_attributes = False
me_plane_002.use_mirror_vertex_groups = False
me_plane_002.update()

# ---- objects
ob_cube_017 = bpy.data.objects.new('Cube.017', me_cube_018)
ob_cube_016 = bpy.data.objects.new('Cube.016', me_cube_017)
ob_cylinder_007 = bpy.data.objects.new('Cylinder.007', me_cylinder_007)
ob_cube_008 = bpy.data.objects.new('Cube.008', me_cube_008)
ob_cube_002 = bpy.data.objects.new('Cube.002', me_cube_002)
ob_cube_001 = bpy.data.objects.new('Cube.001', me_cube_001)
ob_cube = bpy.data.objects.new('Cube', me_cube)
ob_lamp = bpy.data.objects.new('Lamp', light_lamp)
ob_camera = bpy.data.objects.new('Camera', cam_camera)
ob_cube_012 = bpy.data.objects.new('Cube.012', me_cube_021)
ob_plane = bpy.data.objects.new('Plane', me_plane)
ob_plane_001 = bpy.data.objects.new('Plane.001', me_plane_001)
ob_plane_002 = bpy.data.objects.new('Plane.002', me_plane_002)

# ---- transforms, parenting, visibility, modifiers, constraints
ob_cube_017.location = (8.034, 8.923, 7.692)
ob_cube_017.scale = (1.613, 0.2232, 1.962)
ob_cube_017.lineart.crease_threshold = 0.0
ob_cube_016.location = (2.446, 7.114, 7.925)
ob_cube_016.scale = (1.692, 0.1417, 2.004)
ob_cube_016.lineart.crease_threshold = 0.0
ob_cylinder_007.location = (-4.565, -0.4573, -0.2378)
ob_cylinder_007.rotation_euler = (0.0, -0.0, 1.168)
ob_cylinder_007.scale = (-0.1108, -0.09224, 0.3711)
ob_cylinder_007.lineart.crease_threshold = 0.0
ob_cube_008.location = (9.261, 5.212, -1.455)
ob_cube_008.rotation_euler = (0.0, -0.0, -1.089)
ob_cube_008.scale = (0.4756, 1.914, 0.6595)
ob_cube_008.lineart.crease_threshold = 0.0
ob_cube_002.location = (3.719, -2.959, -4.265)
ob_cube_002.rotation_euler = (1.571, -1.571, 0.0)
ob_cube_002.scale = (0.1594, 22.17, 17.11)
ob_cube_002.lock_rotations_4d = False
ob_cube_002.empty_display_type = 'ARROWS'
ob_cube_002.lineart.crease_threshold = 0.0
ob_cube_001.location = (3.565, 14.22, 6.265)
ob_cube_001.rotation_euler = (0.0, -0.0, 1.571)
ob_cube_001.scale = (0.1594, 22.36, 11.01)
ob_cube_001.lock_rotations_4d = False
ob_cube_001.empty_display_type = 'ARROWS'
ob_cube_001.lineart.crease_threshold = 0.0
ob_cube.location = (-10.29, 0.1826, 6.221)
ob_cube.scale = (0.1594, 23.22, 11.01)
ob_cube.lock_rotations_4d = False
ob_cube.empty_display_type = 'ARROWS'
ob_cube.lineart.crease_threshold = 0.0
ob_lamp.location = (5.557, -0.6806, 4.673)
ob_lamp.rotation_euler = (0.6503, 0.05522, 1.866)
ob_lamp.scale = (9.655, 9.655, 9.655)
ob_lamp.lock_rotations_4d = False
ob_lamp.empty_display_type = 'ARROWS'
ob_lamp.color = (0.0, 0.0, 0.0, 0.0)
ob_lamp.lineart.crease_threshold = 0.0
ob_camera.location = (26.51, -13.9, 15.78)
ob_camera.rotation_euler = (1.109, 0.0, 0.8149)
ob_camera.scale = (20.28, 20.28, 20.28)
ob_camera.lock_rotations_4d = False
ob_camera.empty_display_type = 'ARROWS'
ob_camera.color = (0.0, 0.0, 0.0, 0.0)
ob_camera.display_type = 'WIRE'
ob_camera.lineart.crease_threshold = 0.0
ob_cube_012.location = (4.086, -1.076, 0.5329)
ob_cube_012.rotation_euler = (-3.226, 0.01788, 1.189)
ob_cube_012.scale = (0.7884, 0.7292, 0.3573)
ob_cube_012.lineart.crease_threshold = 0.0
ob_plane.location = (-41.02, -0.5974, 22.62)
ob_plane.rotation_euler = (3.504e-08, -0.6336, -9.943e-08)
ob_plane.scale = (12.78, 12.78, 12.78)
ob_plane.lineart.crease_threshold = 0.0
ob_plane_001.location = (36.37, -0.5974, 22.62)
ob_plane_001.rotation_euler = (3.504e-08, -0.6336, -9.943e-08)
ob_plane_001.scale = (12.78, 12.78, 12.78)
ob_plane_001.lineart.crease_threshold = 0.0
ob_plane_002.location = (2.864, -0.5974, 57.89)
ob_plane_002.rotation_euler = (3.504e-08, -0.6336, -9.943e-08)
ob_plane_002.scale = (49.5, 49.5, 49.5)
ob_plane_002.lineart.crease_threshold = 0.0

# ---- collection membership
col_collection_1.objects.link(ob_cube_017)
col_collection_1.objects.link(ob_cube_016)
col_collection_1.objects.link(ob_cylinder_007)
col_collection_1.objects.link(ob_cube_008)
col_collection_1.objects.link(ob_cube_002)
col_collection_1.objects.link(ob_cube_001)
col_collection_1.objects.link(ob_cube)
col_collection_1.objects.link(ob_lamp)
col_collection_1.objects.link(ob_camera)
col_collection_1.objects.link(ob_cube_012)
col_collection_1.objects.link(ob_plane)
col_collection_1.objects.link(ob_plane_001)
col_collection_1.objects.link(ob_plane_002)

# ---- scene / render settings (as saved in the file)
scene.camera = ob_camera
scene.frame_start = 1; scene.frame_end = 200; scene.frame_set(97)
scene.render.engine = 'CYCLES'
scene.render.resolution_percentage = 50
scene.render.dither_intensity = 0.0
scene.cycles.use_denoising = False
scene.cycles.samples = 128
scene.cycles.sampling_pattern = 'TABULATED_SOBOL'
scene.cycles.use_adaptive_sampling = False
scene.cycles.use_light_tree = False
scene.cycles.blur_glossy = 0.0
scene.cycles.sample_clamp_indirect = 0.0
scene.view_settings.view_transform = 'Standard'
bpy.context.view_layer.update()
